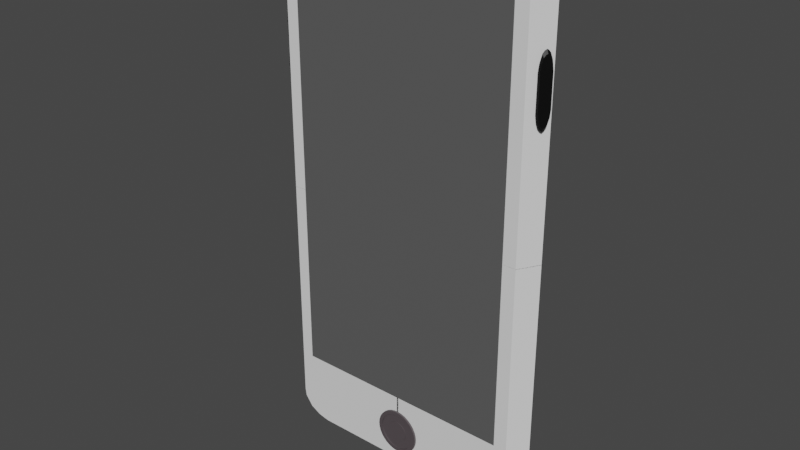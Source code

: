 # Source: MOBILEPHONE.blend  (saved by Blender 2.92.15; exported with 4.5.12 LTS)
import bpy
from mathutils import Matrix  # noqa: F401  (used for matrix-valued properties, if any)

bpy.ops.wm.read_factory_settings(use_empty=True)
scene = bpy.context.scene
scene.name = 'Scene'

# ---- collections
col_collection = bpy.data.collections.new('Collection'); scene.collection.children.link(col_collection)

# ---- materials (node trees are filled in below, after node groups)
mat_material_002 = bpy.data.materials.new('Material.002')
mat_material_002.use_transparent_shadow = False
mat_material_003 = bpy.data.materials.new('Material.003')
mat_material_003.use_transparent_shadow = False
mat_material_004 = bpy.data.materials.new('Material.004')
mat_material_004.use_transparent_shadow = False
mat_material_005 = bpy.data.materials.new('Material.005')
mat_material_005.use_transparent_shadow = False
mat_material_006 = bpy.data.materials.new('Material.006')
mat_material_006.use_transparent_shadow = False
mat_material_007 = bpy.data.materials.new('Material.007')
mat_material_007.use_transparent_shadow = False
mat_material_008 = bpy.data.materials.new('Material.008')
mat_material_008.use_transparent_shadow = False

# ---- material node trees
mat_material_002.use_nodes = True; mat_material_002.node_tree.nodes.clear()
_N = mat_material_002.node_tree.nodes; _L = mat_material_002.node_tree.links
n0 = _N.new('ShaderNodeBsdfPrincipled'); n0.name = 'Principled BSDF'; n0.location = (10, 300)
n0.distribution = 'GGX'
n0.subsurface_method = 'BURLEY'
n0.inputs[0].default_value = (0.08714, 0.07198, 0.07848, 1.0)
n0.inputs[3].default_value = 1.45
n0.inputs[27].default_value = (0.0, 0.0, 0.0, 1.0)
n0.inputs[28].default_value = 1.0
n1 = _N.new('ShaderNodeOutputMaterial'); n1.name = 'Material Output'; n1.location = (300, 300)
_L.new(n0.outputs[0], n1.inputs[0])
n1.is_active_output = True
mat_material_003.use_nodes = True; mat_material_003.node_tree.nodes.clear()
_N = mat_material_003.node_tree.nodes; _L = mat_material_003.node_tree.links
n0 = _N.new('ShaderNodeBsdfPrincipled'); n0.name = 'Principled BSDF'; n0.location = (10, 300)
n0.distribution = 'GGX'
n0.subsurface_method = 'BURLEY'
n0.inputs[0].default_value = (0.1028, 0.1028, 0.1028, 1.0)
n0.inputs[3].default_value = 1.45
n0.inputs[27].default_value = (0.0, 0.0, 0.0, 1.0)
n0.inputs[28].default_value = 1.0
n1 = _N.new('ShaderNodeOutputMaterial'); n1.name = 'Material Output'; n1.location = (300, 300)
_L.new(n0.outputs[0], n1.inputs[0])
n1.is_active_output = True
mat_material_004.use_nodes = True; mat_material_004.node_tree.nodes.clear()
_N = mat_material_004.node_tree.nodes; _L = mat_material_004.node_tree.links
n0 = _N.new('ShaderNodeBsdfPrincipled'); n0.name = 'Principled BSDF'; n0.location = (10, 300)
n0.distribution = 'GGX'
n0.subsurface_method = 'BURLEY'
n0.inputs[0].default_value = (0.0, 0.0, 0.0, 1.0)
n0.inputs[3].default_value = 1.45
n0.inputs[27].default_value = (0.0, 0.0, 0.0, 1.0)
n0.inputs[28].default_value = 1.0
n1 = _N.new('ShaderNodeOutputMaterial'); n1.name = 'Material Output'; n1.location = (300, 300)
_L.new(n0.outputs[0], n1.inputs[0])
n1.is_active_output = True
mat_material_005.use_nodes = True; mat_material_005.node_tree.nodes.clear()
_N = mat_material_005.node_tree.nodes; _L = mat_material_005.node_tree.links
n0 = _N.new('ShaderNodeBsdfPrincipled'); n0.name = 'Principled BSDF'; n0.location = (10, 300)
n0.distribution = 'GGX'
n0.subsurface_method = 'BURLEY'
n0.inputs[0].default_value = (0.08714, 0.07198, 0.07848, 1.0)
n0.inputs[3].default_value = 1.45
n0.inputs[27].default_value = (0.0, 0.0, 0.0, 1.0)
n0.inputs[28].default_value = 1.0
n1 = _N.new('ShaderNodeOutputMaterial'); n1.name = 'Material Output'; n1.location = (300, 300)
_L.new(n0.outputs[0], n1.inputs[0])
n1.is_active_output = True
mat_material_006.use_nodes = True; mat_material_006.node_tree.nodes.clear()
_N = mat_material_006.node_tree.nodes; _L = mat_material_006.node_tree.links
n0 = _N.new('ShaderNodeBsdfPrincipled'); n0.name = 'Principled BSDF'; n0.location = (10, 300)
n0.distribution = 'GGX'
n0.subsurface_method = 'BURLEY'
n0.inputs[0].default_value = (0.0, 0.0, 0.0, 1.0)
n0.inputs[3].default_value = 1.45
n0.inputs[27].default_value = (0.0, 0.0, 0.0, 1.0)
n0.inputs[28].default_value = 1.0
n1 = _N.new('ShaderNodeOutputMaterial'); n1.name = 'Material Output'; n1.location = (300, 300)
_L.new(n0.outputs[0], n1.inputs[0])
n1.is_active_output = True
mat_material_007.use_nodes = True; mat_material_007.node_tree.nodes.clear()
_N = mat_material_007.node_tree.nodes; _L = mat_material_007.node_tree.links
n0 = _N.new('ShaderNodeBsdfPrincipled'); n0.name = 'Principled BSDF'; n0.location = (10, 300)
n0.distribution = 'GGX'
n0.subsurface_method = 'BURLEY'
n0.inputs[0].default_value = (0.0, 0.0, 0.0, 1.0)
n0.inputs[3].default_value = 1.45
n0.inputs[27].default_value = (0.0, 0.0, 0.0, 1.0)
n0.inputs[28].default_value = 1.0
n1 = _N.new('ShaderNodeOutputMaterial'); n1.name = 'Material Output'; n1.location = (300, 300)
_L.new(n0.outputs[0], n1.inputs[0])
n1.is_active_output = True
mat_material_008.use_nodes = True; mat_material_008.node_tree.nodes.clear()
_N = mat_material_008.node_tree.nodes; _L = mat_material_008.node_tree.links
n0 = _N.new('ShaderNodeBsdfPrincipled'); n0.name = 'Principled BSDF'; n0.location = (10, 300)
n0.distribution = 'GGX'
n0.subsurface_method = 'BURLEY'
n0.inputs[0].default_value = (0.0, 0.0, 0.0, 1.0)
n0.inputs[3].default_value = 1.45
n0.inputs[27].default_value = (0.0, 0.0, 0.0, 1.0)
n0.inputs[28].default_value = 1.0
n1 = _N.new('ShaderNodeOutputMaterial'); n1.name = 'Material Output'; n1.location = (300, 300)
_L.new(n0.outputs[0], n1.inputs[0])
n1.is_active_output = True

# ---- world
world_world = bpy.data.worlds.new('World'); scene.world = world_world
world_world.use_nodes = True; world_world.node_tree.nodes.clear()
_N = world_world.node_tree.nodes; _L = world_world.node_tree.links
n0 = _N.new('ShaderNodeOutputWorld'); n0.name = 'World Output'; n0.location = (300, 300)
n1 = _N.new('ShaderNodeBackground'); n1.name = 'Background'; n1.location = (10, 300)
n1.inputs[0].default_value = (0.05088, 0.05088, 0.05088, 1.0)
_L.new(n1.outputs[0], n0.inputs[0])
n0.is_active_output = True
world_world.color = (0.05088, 0.05088, 0.05088)
world_world.use_sun_shadow = False
world_world.sun_shadow_jitter_overblur = 0.0

# ---- meshes
me_plane = bpy.data.meshes.new('Plane')
me_plane.from_pydata([(-0.8874, 2.372, -0.1807), (-1.219, 2.077, -0.1806), (-1.002, 2.348, -0.1807), (-1.12, 2.285, -0.1806), (-1.206, 2.168, -0.1806), (-1.219, -0.2045, -0.1801), (0.01377, 2.067, 6.54e-05), (0.01377, -0.2143, 0.0005727), (-0.05308, -0.1474, 0.0005579), (-0.05308, 2.067, 6.544e-05), (-0.05308, 2.295, 1.478e-05), (-0.842, 2.295, 1.473e-05), (-0.9409, 2.275, 3.037e-05), (-1.037, 2.224, 4.411e-05), (-1.104, 2.132, 5.472e-05), (-1.114, 2.063, 6.639e-05), (-1.114, -0.1474, 0.0005578), (0.8874, 2.372, -0.1807), (1.219, 2.077, -0.1806), (1.002, 2.348, -0.1807), (1.12, 2.285, -0.1806), (1.206, 2.168, -0.1806), (1.219, -0.2045, -0.1801), (0.0, 2.372, -0.1807), (-0.01377, 2.067, 6.54e-05), (-0.01377, -0.2143, 0.0005727), (0.05308, -0.1474, 0.0005579), (0.05308, 2.067, 6.544e-05), (0.05308, 2.295, 1.478e-05), (0.842, 2.295, 1.473e-05), (0.9409, 2.275, 3.037e-05), (1.037, 2.224, 4.411e-05), (1.104, 2.132, 5.472e-05), (1.114, 2.063, 6.639e-05), (1.114, -0.1474, 0.0005578), (-0.8874, -2.372, -0.1807), (-1.219, -2.077, -0.1806), (-1.002, -2.348, -0.1807), (-1.12, -2.285, -0.1806), (-1.206, -2.168, -0.1806), (-1.219, 0.2045, -0.1801), (0.01377, -2.067, 6.54e-05), (0.01377, 0.2143, 0.0005727), (-0.05308, 0.1474, 0.0005579), (-0.05308, -2.067, 6.544e-05), (-0.05308, -2.295, 1.478e-05), (-0.842, -2.295, 1.473e-05), (-0.9409, -2.275, 3.037e-05), (-1.037, -2.224, 4.411e-05), (-1.104, -2.132, 5.472e-05), (-1.114, -2.063, 6.639e-05), (-1.114, 0.1474, 0.0005578), (0.8874, -2.372, -0.1807), (1.219, -2.077, -0.1806), (1.002, -2.348, -0.1807), (1.12, -2.285, -0.1806), (1.206, -2.168, -0.1806), (1.219, 0.2045, -0.1801), (0.0, -2.372, -0.1807), (-0.01377, -2.067, 6.54e-05), (-0.01377, 0.2143, 0.0005727), (0.05308, 0.1474, 0.0005579), (0.05308, -2.067, 6.544e-05), (0.05308, -2.295, 1.478e-05), (0.842, -2.295, 1.473e-05), (0.9409, -2.275, 3.037e-05), (1.037, -2.224, 4.411e-05), (1.104, -2.132, 5.472e-05), (1.114, -2.063, 6.639e-05), (1.114, 0.1474, 0.0005578)], [], [(8, 9, 10, 11, 12, 13, 14, 15, 16), (7, 6, 9, 8), (10, 28, 23), (23, 0, 11, 10), (0, 2, 12, 11), (2, 3, 13, 12), (3, 4, 14, 13), (4, 1, 15, 14), (1, 5, 16, 15), (26, 34, 33, 32, 31, 30, 29, 28, 27), (25, 26, 27, 24), (10, 9, 27, 28), (23, 28, 29, 17), (17, 29, 30, 19), (19, 30, 31, 20), (20, 31, 32, 21), (21, 32, 33, 18), (18, 33, 34, 22), (43, 51, 50, 49, 48, 47, 46, 45, 44), (42, 43, 44, 41), (45, 58, 63), (58, 45, 46, 35), (35, 46, 47, 37), (37, 47, 48, 38), (38, 48, 49, 39), (39, 49, 50, 36), (36, 50, 51, 40), (61, 62, 63, 64, 65, 66, 67, 68, 69), (60, 59, 62, 61), (45, 63, 62, 44), (58, 52, 64, 63), (52, 54, 65, 64), (54, 55, 66, 65), (55, 56, 67, 66), (56, 53, 68, 67), (53, 57, 69, 68), (23, 17, 19, 20, 21, 18, 22, 57, 53, 56, 55, 54, 52, 58, 35, 37, 38, 39, 36, 40, 5, 1, 4, 3, 2, 0)])
_uv = me_plane.uv_layers.new(name='UVMap')
_uv.uv.foreach_set('vector', [0.4853, 0.481, 0.485, 0.9316, 0.4852, 0.9821, 0.1276, 0.753, 0.04836, 0.2753, 0.02294, 0.1327, 0.02013, 0.2922, 0.02262, 0.6477, 0.02873, 0.4811, 0.5142, 0.4682, 0.5142, 0.9392, 0.485, 0.9316, 0.4853, 0.481, 0.4852, 0.9821, 0.4852, 0.9821, 0.5142, 1.0, 0.5142, 1.0, 0.1429, 1.0, 0.1276, 0.753, 0.4852, 0.9821, 0.1429, 1.0, 0.0, 0.0, 0.04836, 0.2753, 0.1276, 0.753, 0.0, 0.0, 0.0, 0.0, 0.02294, 0.1327, 0.04836, 0.2753, 0.0, 0.0, 0.0, 0.0, 0.02013, 0.2922, 0.02294, 0.1327, 0.0, 0.0, 0.0, 0.9392, 0.02262, 0.6477, 0.02013, 0.2922, 0.0, 0.9392, 0.0, 0.4682, 0.02873, 0.4811, 0.02262, 0.6477, 0.4853, 0.481, 0.02873, 0.4811, 0.02262, 0.6477, 0.02013, 0.2922, 0.02294, 0.1327, 0.04836, 0.2753, 0.1276, 0.753, 0.4852, 0.9821, 0.485, 0.9316, 0.5142, 0.4682, 0.4853, 0.481, 0.485, 0.9316, 0.5142, 0.9392, 0.4852, 0.9821, 0.485, 0.9316, 0.485, 0.9316, 0.4852, 0.9821, 0.5142, 1.0, 0.4852, 0.9821, 0.1276, 0.753, 0.1429, 1.0, 0.1429, 1.0, 0.1276, 0.753, 0.04836, 0.2753, 0.0, 0.0, 0.0, 0.0, 0.04836, 0.2753, 0.02294, 0.1327, 0.0, 0.0, 0.0, 0.0, 0.02294, 0.1327, 0.02013, 0.2922, 0.0, 0.0, 0.0, 0.0, 0.02013, 0.2922, 0.02262, 0.6477, 0.0, 0.9392, 0.0, 0.9392, 0.02262, 0.6477, 0.02873, 0.4811, 0.0, 0.4682, 0.4853, 0.481, 0.02873, 0.4811, 0.02262, 0.6477, 0.02013, 0.2922, 0.02294, 0.1327, 0.04836, 0.2753, 0.1276, 0.753, 0.4852, 0.9821, 0.485, 0.9316, 0.5142, 0.4682, 0.4853, 0.481, 0.485, 0.9316, 0.5142, 0.9392, 0.4852, 0.9821, 0.5142, 1.0, 0.4852, 0.9821, 0.5142, 1.0, 0.4852, 0.9821, 0.1276, 0.753, 0.1429, 1.0, 0.1429, 1.0, 0.1276, 0.753, 0.04836, 0.2753, 0.0, 0.0, 0.0, 0.0, 0.04836, 0.2753, 0.02294, 0.1327, 0.0, 0.0, 0.0, 0.0, 0.02294, 0.1327, 0.02013, 0.2922, 0.0, 0.0, 0.0, 0.0, 0.02013, 0.2922, 0.02262, 0.6477, 0.0, 0.9392, 0.0, 0.9392, 0.02262, 0.6477, 0.02873, 0.4811, 0.0, 0.4682, 0.4853, 0.481, 0.485, 0.9316, 0.4852, 0.9821, 0.1276, 0.753, 0.04836, 0.2753, 0.02294, 0.1327, 0.02013, 0.2922, 0.02262, 0.6477, 0.02873, 0.4811, 0.5142, 0.4682, 0.5142, 0.9392, 0.485, 0.9316, 0.4853, 0.481, 0.4852, 0.9821, 0.4852, 0.9821, 0.485, 0.9316, 0.485, 0.9316, 0.5142, 1.0, 0.1429, 1.0, 0.1276, 0.753, 0.4852, 0.9821, 0.1429, 1.0, 0.0, 0.0, 0.04836, 0.2753, 0.1276, 0.753, 0.0, 0.0, 0.0, 0.0, 0.02294, 0.1327, 0.04836, 0.2753, 0.0, 0.0, 0.0, 0.0, 0.02013, 0.2922, 0.02294, 0.1327, 0.0, 0.0, 0.0, 0.9392, 0.02262, 0.6477, 0.02013, 0.2922, 0.0, 0.9392, 0.0, 0.4682, 0.02873, 0.4811, 0.02262, 0.6477, 0.5142, 1.0, 0.1429, 1.0, 0.0, 0.0, 0.0, 0.0, 0.0, 0.0, 0.0, 0.9392, 0.0, 0.4682, 0.0, 0.4682, 0.0, 0.9392, 0.0, 0.0, 0.0, 0.0, 0.0, 0.0, 0.1429, 1.0, 0.5142, 1.0, 0.1429, 1.0, 0.0, 0.0, 0.0, 0.0, 0.0, 0.0, 0.0, 0.9392, 0.0, 0.4682, 0.0, 0.4682, 0.0, 0.9392, 0.0, 0.0, 0.0, 0.0, 0.0, 0.0, 0.1429, 1.0])
me_plane.use_remesh_fix_poles = True
me_plane.use_remesh_preserve_attributes = False
me_plane.use_mirror_vertex_groups = False
me_plane.update()
me_plane_002 = bpy.data.meshes.new('Plane.002')
me_plane_002.from_pydata([(0.5295, -0.8468, 0.06458), (0.3633, -0.9326, 0.006054), (0.1835, -0.9824, -0.05419), (-0.002863, -0.9943, -0.1138), (-0.1886, -0.968, -0.1706), (-0.3667, -0.9043, -0.2223), (-0.5302, -0.8058, -0.2669), (-0.6729, -0.6762, -0.3028), (-0.7892, -0.5205, -0.3285), (-0.8747, -0.3447, -0.3431), (-0.9262, -0.1556, -0.3459), (-0.9415, 0.03963, -0.337), (-0.9203, 0.2334, -0.3166), (-0.8632, 0.4184, -0.2855), (-0.7724, 0.5873, -0.2449), (-0.6516, 0.7339, -0.1965), (-0.5052, 0.8523, -0.1419), (-0.3389, 0.938, -0.08337), (-0.1591, 0.9878, -0.02312), (0.02726, 0.9998, 0.03653), (0.213, 0.9734, 0.09329), (0.3911, 0.9098, 0.145), (0.5546, 0.8112, 0.1896), (0.6972, 0.6817, 0.2255), (0.8136, 0.526, 0.2512), (0.8991, 0.3502, 0.2657), (0.9506, 0.1611, 0.2686), (0.9659, -0.03417, 0.2597), (0.9447, -0.228, 0.2393), (0.8876, -0.4129, 0.2082), (0.7968, -0.5819, 0.1676), (0.6759, -0.7284, 0.1191), (0.3028, -0.7714, -0.001649), (0.4404, -0.7004, 0.04679), (0.154, -0.8126, -0.05151), (-0.0002676, -0.8225, -0.1009), (-0.154, -0.8007, -0.1479), (-0.3014, -0.748, -0.1907), (-0.4367, -0.6665, -0.2276), (-0.5548, -0.5592, -0.2573), (-0.6511, -0.4304, -0.2786), (-0.7219, -0.2849, -0.2906), (-0.7645, -0.1283, -0.293), (-0.7772, 0.03328, -0.2856), (-0.7596, 0.1937, -0.2687), (-0.7124, 0.3468, -0.243), (-0.6373, 0.4866, -0.2094), (-0.5372, 0.6079, -0.1693), (-0.416, 0.7059, -0.1241), (-0.2784, 0.7769, -0.07566), (-0.1296, 0.8181, -0.0258), (0.02466, 0.828, 0.02358), (0.1784, 0.8062, 0.07056), (0.3258, 0.7535, 0.1133), (0.4611, 0.6719, 0.1503), (0.5792, 0.5647, 0.18), (0.6755, 0.4358, 0.2012), (0.7463, 0.2903, 0.2133), (0.7889, 0.1338, 0.2157), (0.8016, -0.02781, 0.2083), (0.784, -0.1882, 0.1914), (0.7368, -0.3413, 0.1657), (0.6617, -0.4812, 0.1321), (0.5616, -0.6024, 0.09195), (0.2773, -0.7771, 0.07898), (0.415, -0.7061, 0.1274), (0.1285, -0.8183, 0.02912), (-0.02571, -0.8282, -0.02025), (-0.1795, -0.8064, -0.06723), (-0.3269, -0.7537, -0.11), (-0.4622, -0.6722, -0.147), (-0.5803, -0.5649, -0.1766), (-0.6766, -0.4361, -0.1979), (-0.7473, -0.2906, -0.21), (-0.7899, -0.134, -0.2124), (-0.8027, 0.02758, -0.205), (-0.7851, 0.188, -0.1881), (-0.7378, 0.3411, -0.1624), (-0.6627, 0.4809, -0.1288), (-0.5626, 0.6022, -0.08863), (-0.4415, 0.7002, -0.04347), (-0.3038, 0.7712, 0.004971), (-0.155, 0.8124, 0.05484), (-0.00078, 0.8223, 0.1042), (0.153, 0.8005, 0.1512), (0.3004, 0.7478, 0.194), (0.4357, 0.6663, 0.2309), (0.5538, 0.559, 0.2606), (0.6501, 0.4301, 0.2819), (0.7209, 0.2846, 0.2939), (0.7634, 0.1281, 0.2963), (0.7762, -0.03351, 0.2889), (0.7586, -0.1939, 0.272), (0.7113, -0.347, 0.2463), (0.6362, -0.4869, 0.2127), (0.5361, -0.6081, 0.1726), (0.3378, -0.9382, 0.08669), (0.5041, -0.8525, 0.1452), (0.158, -0.9881, 0.02644), (-0.02831, -1.0, -0.03321), (-0.2141, -0.9737, -0.08997), (-0.3921, -0.91, -0.1417), (-0.5556, -0.8115, -0.1863), (-0.6983, -0.6819, -0.2221), (-0.8146, -0.5262, -0.2479), (-0.9002, -0.3504, -0.2624), (-0.9516, -0.1613, -0.2653), (-0.967, 0.03394, -0.2564), (-0.9457, 0.2277, -0.236), (-0.8886, 0.4127, -0.2049), (-0.7979, 0.5817, -0.1643), (-0.677, 0.7282, -0.1158), (-0.5306, 0.8466, -0.06126), (-0.3643, 0.9323, -0.002732), (-0.1845, 0.9821, 0.05751), (0.001815, 0.9941, 0.1172), (0.1876, 0.9677, 0.1739), (0.3657, 0.9041, 0.2256), (0.5291, 0.8056, 0.2702), (0.6718, 0.676, 0.3061), (0.7881, 0.5203, 0.3318), (0.8737, 0.3445, 0.3464), (0.9251, 0.1554, 0.3493), (0.9405, -0.03987, 0.3403), (0.9192, -0.2337, 0.3199), (0.8621, -0.4186, 0.2888), (0.7714, -0.5876, 0.2483), (0.6505, -0.7341, 0.1998), (0.2896, -0.7744, 0.04006), (0.4273, -0.7034, 0.0885), (0.1408, -0.8156, -0.009811), (-0.01343, -0.8255, -0.05918), (-0.1672, -0.8037, -0.1062), (-0.3146, -0.751, -0.1489), (-0.4499, -0.6694, -0.1859), (-0.568, -0.5622, -0.2156), (-0.6643, -0.4333, -0.2368), (-0.7351, -0.2878, -0.2489), (-0.7776, -0.1313, -0.2513), (-0.7904, 0.03033, -0.2439), (-0.7728, 0.1907, -0.227), (-0.7255, 0.3438, -0.2013), (-0.6504, 0.4837, -0.1677), (-0.5504, 0.6049, -0.1276), (-0.4292, 0.7029, -0.0824), (-0.2915, 0.7739, -0.03396), (-0.1427, 0.8152, 0.01591), (0.0115, 0.8251, 0.06528), (0.1653, 0.8032, 0.1123), (0.3127, 0.7505, 0.155), (0.448, 0.669, 0.192), (0.5661, 0.5617, 0.2217), (0.6623, 0.4329, 0.2429), (0.7331, 0.2874, 0.255), (0.7757, 0.1308, 0.2574), (0.7885, -0.03076, 0.25), (0.7709, -0.1912, 0.2331), (0.7236, -0.3443, 0.2074), (0.6485, -0.4841, 0.1738), (0.5484, -0.6054, 0.1337), (0.1915, -0.513, 0.02756), (0.2827, -0.466, 0.05965), (0.09295, -0.5403, -0.005469), (-0.009219, -0.5469, -0.03817), (-0.1111, -0.5324, -0.06929), (-0.2087, -0.4975, -0.09763), (-0.2983, -0.4435, -0.1221), (-0.3765, -0.3724, -0.1418), (-0.4403, -0.2871, -0.1559), (-0.4872, -0.1907, -0.1638), (-0.5154, -0.08702, -0.1654), (-0.5239, 0.02002, -0.1605), (-0.5122, 0.1263, -0.1493), (-0.4809, 0.2277, -0.1323), (-0.4312, 0.3203, -0.1101), (-0.3649, 0.4006, -0.08347), (-0.2846, 0.4655, -0.05355), (-0.1934, 0.5126, -0.02146), (-0.09488, 0.5399, 0.01157), (0.007295, 0.5464, 0.04427), (0.1091, 0.532, 0.07539), (0.2068, 0.4971, 0.1037), (0.2964, 0.4431, 0.1282), (0.3746, 0.372, 0.1479), (0.4384, 0.2867, 0.162), (0.4853, 0.1903, 0.1699), (0.5135, 0.08659, 0.1715), (0.5219, -0.02045, 0.1666), (0.5103, -0.1267, 0.1554), (0.479, -0.2281, 0.1384), (0.4292, -0.3207, 0.1162), (0.3629, -0.4011, 0.08956), (0.1628, -0.4364, 0.0239), (0.07893, -0.4597, -0.004198), (-0.007986, -0.4653, -0.03202), (-0.09464, -0.453, -0.05849), (-0.1777, -0.4233, -0.0826), (-0.2539, -0.3773, -0.1034), (-0.3205, -0.3169, -0.1201), (-0.3747, -0.2443, -0.1321), (-0.4146, -0.1623, -0.1389), (-0.4386, -0.07406, -0.1403), (-0.4458, 0.017, -0.1361), (-0.4359, 0.1074, -0.1266), (-0.4093, 0.1937, -0.1121), (-0.3669, 0.2725, -0.09317), (-0.3105, 0.3408, -0.07055), (-0.2423, 0.396, -0.0451), (-0.1647, 0.436, -0.0178), (-0.08086, 0.4593, 0.01029), (0.006063, 0.4648, 0.03812), (0.09271, 0.4525, 0.06459), (0.1758, 0.4228, 0.0887), (0.252, 0.3769, 0.1095), (0.3186, 0.3165, 0.1262), (0.3728, 0.2438, 0.1382), (0.4127, 0.1618, 0.145), (0.4367, 0.07363, 0.1464), (0.4439, -0.01743, 0.1422), (0.434, -0.1078, 0.1327), (0.4073, -0.1941, 0.1182), (0.365, -0.2729, 0.09927), (0.3086, -0.3412, 0.07665), (0.2403, -0.3965, 0.0512), (0.08488, -0.4584, -0.02304), (0.1687, -0.4351, 0.005064), (0.2463, -0.3951, 0.03236), (-0.002042, -0.4639, -0.05086), (-0.08869, -0.4516, -0.07733), (-0.1717, -0.4219, -0.1014), (-0.248, -0.376, -0.1223), (-0.3145, -0.3156, -0.139), (-0.3688, -0.2429, -0.151), (-0.4087, -0.1609, -0.1578), (-0.4327, -0.07273, -0.1591), (-0.4399, 0.01833, -0.1549), (-0.4299, 0.1087, -0.1454), (-0.4033, 0.195, -0.1309), (-0.361, 0.2738, -0.112), (-0.3046, 0.3421, -0.08939), (-0.2363, 0.3974, -0.06394), (-0.1588, 0.4374, -0.03664), (-0.07491, 0.4606, -0.008544), (0.01201, 0.4662, 0.01928), (0.09866, 0.4539, 0.04575), (0.1817, 0.4242, 0.06986), (0.258, 0.3782, 0.09068), (0.3245, 0.3178, 0.1074), (0.3788, 0.2452, 0.1194), (0.4187, 0.1632, 0.1262), (0.4427, 0.07496, 0.1275), (0.4498, -0.0161, 0.1234), (0.4399, -0.1065, 0.1138), (0.4133, -0.1928, 0.09935), (0.371, -0.2716, 0.08043), (0.3146, -0.3399, 0.05781)], [], [(32, 34, 130, 128), (33, 0, 1, 32), (32, 1, 2, 34), (34, 2, 3, 35), (35, 3, 4, 36), (36, 4, 5, 37), (37, 5, 6, 38), (38, 6, 7, 39), (39, 7, 8, 40), (40, 8, 9, 41), (41, 9, 10, 42), (42, 10, 11, 43), (43, 11, 12, 44), (44, 12, 13, 45), (45, 13, 14, 46), (46, 14, 15, 47), (47, 15, 16, 48), (48, 16, 17, 49), (49, 17, 18, 50), (50, 18, 19, 51), (51, 19, 20, 52), (52, 20, 21, 53), (53, 21, 22, 54), (54, 22, 23, 55), (55, 23, 24, 56), (56, 24, 25, 57), (57, 25, 26, 58), (58, 26, 27, 59), (59, 27, 28, 60), (60, 28, 29, 61), (61, 29, 30, 62), (62, 30, 31, 63), (63, 31, 0, 33), (64, 65, 95, 94, 93, 92, 91, 90, 89, 88, 87, 86, 85, 84, 83, 82, 81, 80, 79, 78, 77, 76, 75, 74, 73, 72, 71, 70, 69, 68, 67, 66), (65, 64, 96, 97), (64, 66, 98, 96), (66, 67, 99, 98), (67, 68, 100, 99), (68, 69, 101, 100), (69, 70, 102, 101), (70, 71, 103, 102), (71, 72, 104, 103), (72, 73, 105, 104), (73, 74, 106, 105), (74, 75, 107, 106), (75, 76, 108, 107), (76, 77, 109, 108), (77, 78, 110, 109), (78, 79, 111, 110), (79, 80, 112, 111), (80, 81, 113, 112), (81, 82, 114, 113), (82, 83, 115, 114), (83, 84, 116, 115), (84, 85, 117, 116), (85, 86, 118, 117), (86, 87, 119, 118), (87, 88, 120, 119), (88, 89, 121, 120), (89, 90, 122, 121), (90, 91, 123, 122), (91, 92, 124, 123), (92, 93, 125, 124), (93, 94, 126, 125), (94, 95, 127, 126), (95, 65, 97, 127), (10, 9, 105, 106), (24, 23, 119, 120), (11, 10, 106, 107), (25, 24, 120, 121), (12, 11, 107, 108), (26, 25, 121, 122), (13, 12, 108, 109), (27, 26, 122, 123), (14, 13, 109, 110), (1, 0, 97, 96), (28, 27, 123, 124), (15, 14, 110, 111), (2, 1, 96, 98), (29, 28, 124, 125), (16, 15, 111, 112), (3, 2, 98, 99), (30, 29, 125, 126), (17, 16, 112, 113), (4, 3, 99, 100), (31, 30, 126, 127), (18, 17, 113, 114), (5, 4, 100, 101), (0, 31, 127, 97), (19, 18, 114, 115), (6, 5, 101, 102), (20, 19, 115, 116), (7, 6, 102, 103), (21, 20, 116, 117), (8, 7, 103, 104), (22, 21, 117, 118), (9, 8, 104, 105), (23, 22, 118, 119), (146, 147, 179, 178), (60, 61, 157, 156), (47, 48, 144, 143), (34, 35, 131, 130), (61, 62, 158, 157), (48, 49, 145, 144), (35, 36, 132, 131), (62, 63, 159, 158), (49, 50, 146, 145), (36, 37, 133, 132), (63, 33, 129, 159), (50, 51, 147, 146), (37, 38, 134, 133), (51, 52, 148, 147), (38, 39, 135, 134), (52, 53, 149, 148), (39, 40, 136, 135), (53, 54, 150, 149), (40, 41, 137, 136), (54, 55, 151, 150), (41, 42, 138, 137), (55, 56, 152, 151), (42, 43, 139, 138), (56, 57, 153, 152), (43, 44, 140, 139), (57, 58, 154, 153), (44, 45, 141, 140), (58, 59, 155, 154), (45, 46, 142, 141), (33, 32, 128, 129), (59, 60, 156, 155), (46, 47, 143, 142), (215, 216, 249, 248), (133, 134, 166, 165), (147, 148, 180, 179), (134, 135, 167, 166), (148, 149, 181, 180), (135, 136, 168, 167), (149, 150, 182, 181), (136, 137, 169, 168), (150, 151, 183, 182), (137, 138, 170, 169), (151, 152, 184, 183), (138, 139, 171, 170), (152, 153, 185, 184), (139, 140, 172, 171), (153, 154, 186, 185), (140, 141, 173, 172), (154, 155, 187, 186), (141, 142, 174, 173), (129, 128, 160, 161), (155, 156, 188, 187), (142, 143, 175, 174), (128, 130, 162, 160), (156, 157, 189, 188), (143, 144, 176, 175), (130, 131, 163, 162), (157, 158, 190, 189), (144, 145, 177, 176), (131, 132, 164, 163), (158, 159, 191, 190), (145, 146, 178, 177), (132, 133, 165, 164), (159, 129, 161, 191), (160, 162, 193, 192), (162, 163, 194, 193), (163, 164, 195, 194), (164, 165, 196, 195), (165, 166, 197, 196), (166, 167, 198, 197), (167, 168, 199, 198), (168, 169, 200, 199), (169, 170, 201, 200), (170, 171, 202, 201), (171, 172, 203, 202), (172, 173, 204, 203), (173, 174, 205, 204), (174, 175, 206, 205), (175, 176, 207, 206), (176, 177, 208, 207), (177, 178, 209, 208), (178, 179, 210, 209), (179, 180, 211, 210), (180, 181, 212, 211), (181, 182, 213, 212), (182, 183, 214, 213), (183, 184, 215, 214), (184, 185, 216, 215), (185, 186, 217, 216), (186, 187, 218, 217), (187, 188, 219, 218), (188, 189, 220, 219), (189, 190, 221, 220), (190, 191, 222, 221), (191, 161, 223, 222), (161, 160, 192, 223), (225, 224, 227, 228, 229, 230, 231, 232, 233, 234, 235, 236, 237, 238, 239, 240, 241, 242, 243, 244, 245, 246, 247, 248, 249, 250, 251, 252, 253, 254, 255, 226), (202, 203, 236, 235), (216, 217, 250, 249), (203, 204, 237, 236), (217, 218, 251, 250), (204, 205, 238, 237), (192, 193, 224, 225), (218, 219, 252, 251), (205, 206, 239, 238), (223, 192, 225, 226), (219, 220, 253, 252), (206, 207, 240, 239), (193, 194, 227, 224), (220, 221, 254, 253), (207, 208, 241, 240), (194, 195, 228, 227), (221, 222, 255, 254), (208, 209, 242, 241), (195, 196, 229, 228), (222, 223, 226, 255), (209, 210, 243, 242), (196, 197, 230, 229), (210, 211, 244, 243), (197, 198, 231, 230), (211, 212, 245, 244), (198, 199, 232, 231), (212, 213, 246, 245), (199, 200, 233, 232), (213, 214, 247, 246), (200, 201, 234, 233), (214, 215, 248, 247), (201, 202, 235, 234)])
_uv = me_plane_002.uv_layers.new(name='UVMap')
_uv.uv.foreach_set('vector', [0.0, 0.0, 0.0, 0.0, 0.0, 0.0, 0.0, 0.0, 0.0, 0.0, 0.0, 0.0, 0.0, 0.0, 0.0, 0.0, 0.0, 0.0, 0.0, 0.0, 0.0, 0.0, 0.0, 0.0, 0.0, 0.0, 0.0, 0.0, 0.0, 0.0, 0.0, 0.0, 0.0, 0.0, 0.0, 0.0, 0.0, 0.0, 0.0, 0.0, 0.0, 0.0, 0.0, 0.0, 0.0, 0.0, 0.0, 0.0, 0.0, 0.0, 0.0, 0.0, 0.0, 0.0, 0.0, 0.0, 0.0, 0.0, 0.0, 0.0, 0.0, 0.0, 0.0, 0.0, 0.0, 0.0, 0.0, 0.0, 0.0, 0.0, 0.0, 0.0, 0.0, 0.0, 0.0, 0.0, 0.0, 0.0, 0.0, 0.0, 0.0, 0.0, 0.0, 0.0, 0.0, 0.0, 0.0, 0.0, 0.0, 0.0, 0.0, 0.0, 0.0, 0.0, 0.0, 0.0, 0.0, 0.0, 0.0, 0.0, 0.0, 0.0, 0.0, 0.0, 0.0, 0.0, 0.0, 0.0, 0.0, 0.0, 0.0, 0.0, 0.0, 0.0, 0.0, 0.0, 0.0, 0.0, 0.0, 0.0, 0.0, 0.0, 0.0, 0.0, 0.0, 0.0, 0.0, 0.0, 0.0, 0.0, 0.0, 0.0, 0.0, 0.0, 0.0, 0.0, 0.0, 0.0, 0.0, 0.0, 0.0, 0.0, 0.0, 0.0, 0.0, 0.0, 0.0, 0.0, 0.0, 0.0, 0.0, 0.0, 0.0, 0.0, 0.0, 0.0, 0.0, 0.0, 0.0, 0.0, 0.0, 0.0, 0.0, 0.0, 0.0, 0.0, 0.0, 0.0, 0.0, 0.0, 0.0, 0.0, 0.0, 0.0, 0.0, 0.0, 0.0, 0.0, 0.0, 0.0, 0.0, 0.0, 0.0, 0.0, 0.0, 0.0, 0.0, 0.0, 0.0, 0.0, 0.0, 0.0, 0.0, 0.0, 0.0, 0.0, 0.0, 0.0, 0.0, 0.0, 0.0, 0.0, 0.0, 0.0, 0.0, 0.0, 0.0, 0.0, 0.0, 0.0, 0.0, 0.0, 0.0, 0.0, 0.0, 0.0, 0.0, 0.0, 0.0, 0.0, 0.0, 0.0, 0.0, 0.0, 0.0, 0.0, 0.0, 0.0, 0.0, 0.0, 0.0, 0.0, 0.0, 0.0, 0.0, 0.0, 0.0, 0.0, 0.0, 0.0, 0.0, 0.0, 0.0, 0.0, 0.0, 0.0, 0.0, 0.0, 0.0, 0.0, 0.0, 0.0, 0.0, 0.0, 0.0, 0.0, 0.0, 0.0, 0.0, 0.0, 0.0, 0.0, 0.0, 0.0, 0.0, 0.0, 0.0, 0.0, 0.0, 0.0, 0.0, 0.0, 0.0, 0.0, 0.0, 0.0, 0.0, 0.0, 0.0, 0.0, 0.0, 0.0, 0.0, 0.0, 0.0, 0.0, 0.0, 0.0, 0.0, 0.0, 0.0, 0.0, 0.0, 0.0, 0.0, 0.0, 0.0, 0.0, 0.0, 0.0, 0.0, 0.0, 0.0, 0.0, 0.0, 0.0, 0.0, 0.0, 0.0, 0.0, 0.0, 0.0, 0.0, 0.0, 0.0, 0.0, 0.0, 0.0, 0.0, 0.0, 0.0, 0.0, 0.0, 0.0, 0.0, 0.0, 0.0, 0.0, 0.0, 0.0, 0.0, 0.0, 0.0, 0.0, 0.0, 0.0, 0.0, 0.0, 0.0, 0.0, 0.0, 0.0, 0.0, 0.0, 0.0, 0.0, 0.0, 0.0, 0.0, 0.0, 0.0, 0.0, 0.0, 0.0, 0.0, 0.0, 0.0, 0.0, 0.0, 0.0, 0.0, 0.0, 0.0, 0.0, 0.0, 0.0, 0.0, 0.0, 0.0, 0.0, 0.0, 0.0, 0.0, 0.0, 0.0, 0.0, 0.0, 0.0, 0.0, 0.0, 0.0, 0.0, 0.0, 0.0, 0.0, 0.0, 0.0, 0.0, 0.0, 0.0, 0.0, 0.0, 0.0, 0.0, 0.0, 0.0, 0.0, 0.0, 0.0, 0.0, 0.0, 0.0, 0.0, 0.0, 0.0, 0.0, 0.0, 0.0, 0.0, 0.0, 0.0, 0.0, 0.0, 0.0, 0.0, 0.0, 0.0, 0.0, 0.0, 0.0, 0.0, 0.0, 0.0, 0.0, 0.0, 0.0, 0.0, 0.0, 0.0, 0.0, 0.0, 0.0, 0.0, 0.0, 0.0, 0.0, 0.0, 0.0, 0.0, 0.0, 0.0, 0.0, 0.0, 0.0, 0.0, 0.0, 0.0, 0.0, 0.0, 0.0, 0.0, 0.0, 0.0, 0.0, 0.0, 0.0, 0.0, 0.0, 0.0, 0.0, 0.0, 0.0, 0.0, 0.0, 0.0, 0.0, 0.0, 0.0, 0.0, 0.0, 0.0, 0.0, 0.0, 0.0, 0.0, 0.0, 0.0, 0.0, 0.0, 0.0, 0.0, 0.0, 0.0, 0.0, 0.0, 0.0, 0.0, 0.0, 0.0, 0.0, 0.0, 0.0, 0.0, 0.0, 0.0, 0.0, 0.0, 0.0, 0.0, 0.0, 0.0, 0.0, 0.0, 0.0, 0.0, 0.0, 0.0, 0.0, 0.0, 0.0, 0.0, 0.0, 0.0, 0.0, 0.0, 0.0, 0.0, 0.0, 0.0, 0.0, 0.0, 0.0, 0.0, 0.0, 0.0, 0.0, 0.0, 0.0, 0.0, 0.0, 0.0, 0.0, 0.0, 0.0, 0.0, 0.0, 0.0, 0.0, 0.0, 0.0, 0.0, 0.0, 0.0, 0.0, 0.0, 0.0, 0.0, 0.0, 0.0, 0.0, 0.0, 0.0, 0.0, 0.0, 0.0, 0.0, 0.0, 0.0, 0.0, 0.0, 0.0, 0.0, 0.0, 0.0, 0.0, 0.0, 0.0, 0.0, 0.0, 0.0, 0.0, 0.0, 0.0, 0.0, 0.0, 0.0, 0.0, 0.0, 0.0, 0.0, 0.0, 0.0, 0.0, 0.0, 0.0, 0.0, 0.0, 0.0, 0.0, 0.0, 0.0, 0.0, 0.0, 0.0, 0.0, 0.0, 0.0, 0.0, 0.0, 0.0, 0.0, 0.0, 0.0, 0.0, 0.0, 0.0, 0.0, 0.0, 0.0, 0.0, 0.0, 0.0, 0.0, 0.0, 0.0, 0.0, 0.0, 0.0, 0.0, 0.0, 0.0, 0.0, 0.0, 0.0, 0.0, 0.0, 0.0, 0.0, 0.0, 0.0, 0.0, 0.0, 0.0, 0.0, 0.0, 0.0, 0.0, 0.0, 0.0, 0.0, 0.0, 0.0, 0.0, 0.0, 0.0, 0.0, 0.0, 0.0, 0.0, 0.0, 0.0, 0.0, 0.0, 0.0, 0.0, 0.0, 0.0, 0.0, 0.0, 0.0, 0.0, 0.0, 0.0, 0.0, 0.0, 0.0, 0.0, 0.0, 0.0, 0.0, 0.0, 0.0, 0.0, 0.0, 0.0, 0.0, 0.0, 0.0, 0.0, 0.0, 0.0, 0.0, 0.0, 0.0, 0.0, 0.0, 0.0, 0.0, 0.0, 0.0, 0.0, 0.0, 0.0, 0.0, 0.0, 0.0, 0.0, 0.0, 0.0, 0.0, 0.0, 0.0, 0.0, 0.0, 0.0, 0.0, 0.0, 0.0, 0.0, 0.0, 0.0, 0.0, 0.0, 0.0, 0.0, 0.0, 0.0, 0.0, 0.0, 0.0, 0.0, 0.0, 0.0, 0.0, 0.0, 0.0, 0.0, 0.0, 0.0, 0.0, 0.0, 0.0, 0.0, 0.0, 0.0, 0.0, 0.0, 0.0, 0.0, 0.0, 0.0, 0.0, 0.0, 0.0, 0.0, 0.0, 0.0, 0.0, 0.0, 0.0, 0.0, 0.0, 0.0, 0.0, 0.0, 0.0, 0.0, 0.0, 0.0, 0.0, 0.0, 0.0, 0.0, 0.0, 0.0, 0.0, 0.0, 0.0, 0.0, 0.0, 0.0, 0.0, 0.0, 0.0, 0.0, 0.0, 0.0, 0.0, 0.0, 0.0, 0.0, 0.0, 0.0, 0.0, 0.0, 0.0, 0.0, 0.0, 0.0, 0.0, 0.0, 0.0, 0.0, 0.0, 0.0, 0.0, 0.0, 0.0, 0.0, 0.0, 0.0, 0.0, 0.0, 0.0, 0.0, 0.0, 0.0, 0.0, 0.0, 0.0, 0.0, 0.0, 0.0, 0.0, 0.0, 0.0, 0.0, 0.0, 0.0, 0.0, 0.0, 0.0, 0.0, 0.0, 0.0, 0.0, 0.0, 0.0, 0.0, 0.0, 0.0, 0.0, 0.0, 0.0, 0.0, 0.0, 0.0, 0.0, 0.0, 0.0, 0.0, 0.0, 0.0, 0.0, 0.0, 0.0, 0.0, 0.0, 0.0, 0.0, 0.0, 0.0, 0.0, 0.0, 0.0, 0.0, 0.0, 0.0, 0.0, 0.0, 0.0, 0.0, 0.0, 0.0, 0.0, 0.0, 0.0, 0.0, 0.0, 0.0, 0.0, 0.0, 0.0, 0.0, 0.0, 0.0, 0.0, 0.0, 0.0, 0.0, 0.0, 0.0, 0.0, 0.0, 0.0, 0.0, 0.0, 0.0, 0.0, 0.0, 0.0, 0.0, 0.0, 0.0, 0.0, 0.0, 0.0, 0.0, 0.0, 0.0, 0.0, 0.0, 0.0, 0.0, 0.0, 0.0, 0.0, 0.0, 0.0, 0.0, 0.0, 0.0, 0.0, 0.0, 0.0, 0.0, 0.0, 0.0, 0.0, 0.0, 0.0, 0.0, 0.0, 0.0, 0.0, 0.0, 0.0, 0.0, 0.0, 0.0, 0.0, 0.0, 0.0, 0.0, 0.0, 0.0, 0.0, 0.0, 0.0, 0.0, 0.0, 0.0, 0.0, 0.0, 0.0, 0.0, 0.0, 0.0, 0.0, 0.0, 0.0, 0.0, 0.0, 0.0, 0.0, 0.0, 0.0, 0.0, 0.0, 0.0, 0.0, 0.0, 0.0, 0.0, 0.0, 0.0, 0.0, 0.0, 0.0, 0.0, 0.0, 0.0, 0.0, 0.0, 0.0, 0.0, 0.0, 0.0, 0.0, 0.0, 0.0, 0.0, 0.0, 0.0, 0.0, 0.0, 0.0, 0.0, 0.0, 0.0, 0.0, 0.0, 0.0, 0.0, 0.0, 0.0, 0.0, 0.0, 0.0, 0.0, 0.0, 0.0, 0.0, 0.0, 0.0, 0.0, 0.0, 0.0, 0.0, 0.0, 0.0, 0.0, 0.0, 0.0, 0.0, 0.0, 0.0, 0.0, 0.0, 0.0, 0.0, 0.0, 0.0, 0.0, 0.0, 0.0, 0.0, 0.0, 0.0, 0.0, 0.0, 0.0, 0.0, 0.0, 0.0, 0.0, 0.0, 0.0, 0.0, 0.0, 0.0, 0.0, 0.0, 0.0, 0.0, 0.0, 0.0, 0.0, 0.0, 0.0, 0.0, 0.0, 0.0, 0.0, 0.0, 0.0, 0.0, 0.0, 0.0, 0.0, 0.0, 0.0, 0.0, 0.0, 0.0, 0.0, 0.0, 0.0, 0.0, 0.0, 0.0, 0.0, 0.0, 0.0, 0.0, 0.0, 0.0, 0.0, 0.0, 0.0, 0.0, 0.0, 0.0, 0.0, 0.0, 0.0, 0.0, 0.0, 0.0, 0.0, 0.0, 0.0, 0.0, 0.0, 0.0, 0.0, 0.0, 0.0, 0.0, 0.0, 0.0, 0.0, 0.0, 0.0, 0.0, 0.0, 0.0, 0.0, 0.0, 0.0, 0.0, 0.0, 0.0, 0.0, 0.0, 0.0, 0.0, 0.0, 0.0, 0.0, 0.0, 0.0, 0.0, 0.0, 0.0, 0.0, 0.0, 0.0, 0.0, 0.0, 0.0, 0.0, 0.0, 0.0, 0.0, 0.0, 0.0, 0.0, 0.0, 0.0, 0.0, 0.0, 0.0, 0.0, 0.0, 0.0, 0.0, 0.0, 0.0, 0.0, 0.0, 0.0, 0.0, 0.0, 0.0, 0.0, 0.0, 0.0, 0.0, 0.0, 0.0, 0.0, 0.0, 0.0, 0.0, 0.0, 0.0, 0.0, 0.0, 0.0, 0.0, 0.0, 0.0, 0.0, 0.0, 0.0, 0.0, 0.0, 0.0, 0.0, 0.0, 0.0, 0.0, 0.0, 0.0, 0.0, 0.0, 0.0, 0.0, 0.0, 0.0, 0.0, 0.0, 0.0, 0.0, 0.0, 0.0, 0.0, 0.0, 0.0, 0.0, 0.0, 0.0, 0.0, 0.0, 0.0, 0.0, 0.0, 0.0, 0.0, 0.0, 0.0, 0.0, 0.0, 0.0, 0.0, 0.0, 0.0, 0.0, 0.0, 0.0, 0.0, 0.0, 0.0, 0.0, 0.0, 0.0, 0.0, 0.0, 0.0, 0.0, 0.0, 0.0, 0.0, 0.0, 0.0, 0.0, 0.0, 0.0, 0.0, 0.0, 0.0, 0.0, 0.0, 0.0, 0.0, 0.0, 0.0, 0.0, 0.0, 0.0, 0.0, 0.0, 0.0, 0.0, 0.0, 0.0, 0.0, 0.0, 0.0, 0.0, 0.0, 0.0, 0.0, 0.0, 0.0, 0.0, 0.0, 0.0, 0.0, 0.0, 0.0, 0.0, 0.0, 0.0, 0.0, 0.0, 0.0, 0.0, 0.0, 0.0, 0.0, 0.0, 0.0, 0.0, 0.0, 0.0, 0.0, 0.0, 0.0, 0.0, 0.0, 0.0, 0.0, 0.0, 0.0, 0.0, 0.0, 0.0, 0.0, 0.0, 0.0, 0.0, 0.0, 0.0, 0.0, 0.0, 0.0, 0.0, 0.0, 0.0, 0.0, 0.0, 0.0, 0.0, 0.0, 0.0, 0.0, 0.0, 0.0, 0.0, 0.0, 0.0, 0.0, 0.0, 0.0, 0.0, 0.0, 0.0, 0.0, 0.0, 0.0, 0.0, 0.0, 0.0, 0.0, 0.0, 0.0, 0.0, 0.0, 0.0, 0.0, 0.0, 0.0, 0.0, 0.0, 0.0, 0.0, 0.0, 0.0, 0.0, 0.0, 0.0, 0.0, 0.0, 0.0, 0.0, 0.0, 0.0, 0.0, 0.0, 0.0, 0.0, 0.0, 0.0, 0.0, 0.0, 0.0, 0.0, 0.0, 0.0, 0.0, 0.0, 0.0, 0.0, 0.0, 0.0, 0.0, 0.0, 0.0, 0.0, 0.0, 0.0, 0.0, 0.0, 0.0, 0.0, 0.0, 0.0, 0.0, 0.0, 0.0, 0.0, 0.0, 0.0, 0.0, 0.0, 0.0, 0.0, 0.0, 0.0, 0.0, 0.0, 0.0, 0.0, 0.0, 0.0, 0.0, 0.0, 0.0, 0.0, 0.0, 0.0, 0.0, 0.0, 0.0, 0.0, 0.0, 0.0, 0.0, 0.0, 0.0, 0.0, 0.0, 0.0, 0.0, 0.0, 0.0, 0.0, 0.0, 0.0, 0.0, 0.0, 0.0, 0.0, 0.0, 0.0, 0.0, 0.0, 0.0, 0.0, 0.0, 0.0, 0.0, 0.0, 0.0, 0.0, 0.0, 0.0, 0.0, 0.0, 0.0, 0.0, 0.0, 0.0, 0.0, 0.0, 0.0, 0.0, 0.0, 0.0, 0.0, 0.0, 0.0, 0.0, 0.0, 0.0, 0.0, 0.0, 0.0, 0.0, 0.0, 0.0, 0.0, 0.0, 0.0, 0.0, 0.0, 0.0, 0.0, 0.0, 0.0, 0.0, 0.0, 0.0, 0.0, 0.0, 0.0, 0.0, 0.0, 0.0, 0.0, 0.0, 0.0, 0.0, 0.0, 0.0, 0.0, 0.0, 0.0, 0.0, 0.0, 0.0, 0.0, 0.0, 0.0, 0.0, 0.0, 0.0, 0.0, 0.0, 0.0, 0.0, 0.0, 0.0, 0.0, 0.0, 0.0, 0.0, 0.0, 0.0, 0.0, 0.0, 0.0, 0.0, 0.0, 0.0, 0.0, 0.0, 0.0, 0.0, 0.0, 0.0, 0.0, 0.0, 0.0, 0.0, 0.0, 0.0, 0.0, 0.0, 0.0, 0.0, 0.0, 0.0, 0.0, 0.0, 0.0, 0.0, 0.0, 0.0, 0.0, 0.0, 0.0, 0.0, 0.0, 0.0, 0.0, 0.0, 0.0, 0.0, 0.0, 0.0, 0.0, 0.0, 0.0, 0.0, 0.0, 0.0, 0.0, 0.0, 0.0, 0.0, 0.0, 0.0, 0.0, 0.0, 0.0, 0.0, 0.0, 0.0, 0.0, 0.0, 0.0, 0.0, 0.0, 0.0, 0.0, 0.0, 0.0, 0.0, 0.0, 0.0, 0.0, 0.0, 0.0, 0.0, 0.0, 0.0, 0.0, 0.0, 0.0, 0.0, 0.0, 0.0, 0.0, 0.0, 0.0, 0.0, 0.0, 0.0, 0.0, 0.0, 0.0, 0.0, 0.0, 0.0, 0.0, 0.0, 0.0, 0.0, 0.0, 0.0, 0.0, 0.0, 0.0, 0.0, 0.0, 0.0, 0.0, 0.0, 0.0, 0.0, 0.0, 0.0, 0.0, 0.0, 0.0, 0.0, 0.0, 0.0, 0.0, 0.0, 0.0, 0.0, 0.0, 0.0, 0.0, 0.0, 0.0, 0.0, 0.0, 0.0, 0.0, 0.0, 0.0, 0.0, 0.0, 0.0, 0.0, 0.0, 0.0, 0.0, 0.0, 0.0, 0.0, 0.0, 0.0, 0.0, 0.0, 0.0, 0.0, 0.0, 0.0, 0.0, 0.0, 0.0, 0.0, 0.0, 0.0, 0.0, 0.0, 0.0, 0.0, 0.0, 0.0, 0.0, 0.0, 0.0, 0.0, 0.0, 0.0, 0.0, 0.0, 0.0, 0.0, 0.0, 0.0, 0.0, 0.0, 0.0, 0.0, 0.0, 0.0, 0.0, 0.0, 0.0, 0.0, 0.0, 0.0, 0.0, 0.0, 0.0, 0.0, 0.0, 0.0, 0.0, 0.0, 0.0, 0.0, 0.0, 0.0, 0.0, 0.0, 0.0, 0.0, 0.0, 0.0, 0.0, 0.0, 0.0, 0.0, 0.0, 0.0, 0.0, 0.0, 0.0, 0.0, 0.0, 0.0, 0.0, 0.0, 0.0, 0.0, 0.0, 0.0, 0.0, 0.0, 0.0, 0.0, 0.0, 0.0, 0.0, 0.0, 0.0, 0.0, 0.0, 0.0, 0.0, 0.0, 0.0, 0.0, 0.0, 0.0, 0.0, 0.0, 0.0, 0.0, 0.0, 0.0, 0.0, 0.0, 0.0, 0.0, 0.0, 0.0, 0.0, 0.0, 0.0, 0.0, 0.0, 0.0, 0.0, 0.0, 0.0, 0.0, 0.0, 0.0, 0.0, 0.0, 0.0, 0.0, 0.0, 0.0, 0.0, 0.0, 0.0, 0.0, 0.0, 0.0, 0.0, 0.0, 0.0, 0.0, 0.0, 0.0, 0.0, 0.0, 0.0, 0.0, 0.0, 0.0, 0.0, 0.0, 0.0, 0.0, 0.0, 0.0, 0.0, 0.0, 0.0, 0.0, 0.0, 0.0, 0.0, 0.0, 0.0, 0.0, 0.0, 0.0, 0.0, 0.0, 0.0, 0.0, 0.0, 0.0, 0.0, 0.0, 0.0, 0.0, 0.0, 0.0, 0.0, 0.0, 0.0, 0.0, 0.0, 0.0, 0.0, 0.0, 0.0, 0.0, 0.0, 0.0, 0.0, 0.0, 0.0, 0.0, 0.0, 0.0, 0.0, 0.0, 0.0, 0.0, 0.0, 0.0, 0.0, 0.0, 0.0, 0.0, 0.0, 0.0, 0.0, 0.0, 0.0, 0.0, 0.0, 0.0, 0.0, 0.0, 0.0, 0.0, 0.0, 0.0, 0.0, 0.0, 0.0, 0.0, 0.0, 0.0, 0.0, 0.0, 0.0, 0.0, 0.0, 0.0, 0.0, 0.0, 0.0, 0.0, 0.0, 0.0, 0.0, 0.0, 0.0, 0.0, 0.0, 0.0, 0.0, 0.0, 0.0, 0.0, 0.0, 0.0, 0.0, 0.0, 0.0, 0.0, 0.0, 0.0])
me_plane_002.materials.append(mat_material_002)
me_plane_002.use_remesh_fix_poles = True
me_plane_002.use_remesh_preserve_attributes = False
me_plane_002.use_mirror_vertex_groups = False
me_plane_002.update()
me_plane_003 = bpy.data.meshes.new('Plane.003')
me_plane_003.from_pydata([(-1.0, -1.0, 0.0), (1.0, -1.0, 0.0), (-1.0, 1.0, 0.0), (1.0, 1.0, 0.0), (-0.9804, 0.9804, 0.0), (-0.9804, -0.9804, 0.0), (0.9804, -0.9804, 0.0), (0.9804, 0.9804, 0.0)], [], [(5, 6, 7, 4), (5, 4, 2, 0), (6, 5, 0, 1), (7, 6, 1, 3), (4, 7, 3, 2)])
_uv = me_plane_003.uv_layers.new(name='UVMap')
_uv.uv.foreach_set('vector', [0.009792, 0.009792, 0.9902, 0.009792, 0.9902, 0.9902, 0.009792, 0.9902, 0.009792, 0.009792, 0.009792, 0.9902, 0.0, 1.0, 0.0, 0.0, 0.9902, 0.009792, 0.009792, 0.009792, 0.0, 0.0, 1.0, 0.0, 0.9902, 0.9902, 0.9902, 0.009792, 1.0, 0.0, 1.0, 1.0, 0.009792, 0.9902, 0.9902, 0.9902, 1.0, 1.0, 0.0, 1.0])
me_plane_003.materials.append(mat_material_003)
me_plane_003.use_remesh_fix_poles = True
me_plane_003.use_remesh_preserve_attributes = False
me_plane_003.use_mirror_vertex_groups = False
me_plane_003.update()
me_circle = bpy.data.meshes.new('Circle')
me_circle.from_pydata([(0.3906, 3.757, 2.174), (-0.1644, 3.758, 2.224), (-0.3062, 3.757, 2.194), (-0.3436, 3.759, 2.151), (-0.3062, 3.755, 2.113), (-0.1644, 3.754, 2.083), (0.3906, 3.755, 2.133), (0.2229, 3.754, 2.083), (0.3647, 3.755, 2.113), (0.4044, 3.76, 2.154), (0.3647, 3.757, 2.194), (0.2229, 3.758, 2.224), (0.3647, 3.756, 2.154), (-0.3321, 3.757, 2.174), (-0.3321, 3.755, 2.133), (-0.3062, 3.756, 2.154), (0.2976, 3.757, 2.092), (0.3031, 3.756, 2.214), (0.3647, 3.755, 2.133), (0.2229, 3.756, 2.154), (0.3647, 3.757, 2.174), (-0.2392, 3.756, 2.214), (-0.2445, 3.757, 2.093), (-0.3062, 3.755, 2.133), (-0.1644, 3.756, 2.154), (-0.3062, 3.757, 2.174)], [], [(3, 14, 13), (2, 25, 15, 23, 4, 22, 5, 24, 1, 21), (6, 0, 12), (6, 12, 18, 8), (5, 7, 19, 11, 1, 24), (8, 18, 12, 20, 10, 17, 11, 19, 7, 16), (9, 0, 6), (0, 10, 20, 12), (13, 15, 25, 2), (13, 14, 15), (14, 4, 23, 15)])
_uv = me_circle.uv_layers.new(name='UVMap')
_uv.uv.foreach_set('vector', [0.0, 0.0, 0.0, 0.0, 0.0, 0.0, 0.0, 0.0, 0.0, 0.0, 0.0, 0.0, 0.0, 0.0, 0.0, 0.0, 0.0, 0.0, 0.0, 0.0, 0.0, 0.0, 0.0, 0.0, 0.0, 0.0, 0.0, 0.0, 0.0, 0.0, 0.0, 0.0, 0.0, 0.0, 0.0, 0.0, 0.0, 0.0, 0.0, 0.0, 0.0, 0.0, 0.0, 0.0, 0.0, 0.0, 0.0, 0.0, 0.0, 0.0, 0.0, 0.0, 0.0, 0.0, 0.0, 0.0, 0.0, 0.0, 0.0, 0.0, 0.0, 0.0, 0.0, 0.0, 0.0, 0.0, 0.0, 0.0, 0.0, 0.0, 0.0, 0.0, 0.0, 0.0, 0.0, 0.0, 0.0, 0.0, 0.0, 0.0, 0.0, 0.0, 0.0, 0.0, 0.0, 0.0, 0.0, 0.0, 0.0, 0.0, 0.0, 0.0, 0.0, 0.0, 0.0, 0.0, 0.0, 0.0, 0.0, 0.0, 0.0, 0.0, 0.0, 0.0, 0.0, 0.0, 0.0, 0.0])
me_circle.materials.append(mat_material_004)
me_circle.use_remesh_fix_poles = True
me_circle.use_remesh_preserve_attributes = False
me_circle.use_mirror_vertex_groups = False
me_circle.update()
me_plane_004 = bpy.data.meshes.new('Plane.004')
me_plane_004.from_pydata([(0.5295, -0.8468, 0.06458), (0.3633, -0.9326, 0.006054), (0.1835, -0.9824, -0.05419), (-0.002863, -0.9943, -0.1138), (-0.1886, -0.968, -0.1706), (-0.3667, -0.9043, -0.2223), (-0.5302, -0.8058, -0.2669), (-0.6729, -0.6762, -0.3028), (-0.7892, -0.5205, -0.3285), (-0.8747, -0.3447, -0.3431), (-0.9262, -0.1556, -0.3459), (-0.9415, 0.03963, -0.337), (-0.9203, 0.2334, -0.3166), (-0.8632, 0.4184, -0.2855), (-0.7724, 0.5873, -0.2449), (-0.6516, 0.7339, -0.1965), (-0.5052, 0.8523, -0.1419), (-0.3389, 0.938, -0.08337), (-0.1591, 0.9878, -0.02312), (0.02726, 0.9998, 0.03653), (0.213, 0.9734, 0.09329), (0.3911, 0.9098, 0.145), (0.5546, 0.8112, 0.1896), (0.6972, 0.6817, 0.2255), (0.8136, 0.526, 0.2512), (0.8991, 0.3502, 0.2657), (0.9506, 0.1611, 0.2686), (0.9659, -0.03417, 0.2597), (0.9447, -0.228, 0.2393), (0.8876, -0.4129, 0.2082), (0.7968, -0.5819, 0.1676), (0.6759, -0.7284, 0.1191), (0.3028, -0.7714, -0.001649), (0.4404, -0.7004, 0.04679), (0.154, -0.8126, -0.05151), (-0.0002676, -0.8225, -0.1009), (-0.154, -0.8007, -0.1479), (-0.3014, -0.748, -0.1907), (-0.4367, -0.6665, -0.2276), (-0.5548, -0.5592, -0.2573), (-0.6511, -0.4304, -0.2786), (-0.7219, -0.2849, -0.2906), (-0.7645, -0.1283, -0.293), (-0.7772, 0.03328, -0.2856), (-0.7596, 0.1937, -0.2687), (-0.7124, 0.3468, -0.243), (-0.6373, 0.4866, -0.2094), (-0.5372, 0.6079, -0.1693), (-0.416, 0.7059, -0.1241), (-0.2784, 0.7769, -0.07566), (-0.1296, 0.8181, -0.0258), (0.02466, 0.828, 0.02358), (0.1784, 0.8062, 0.07056), (0.3258, 0.7535, 0.1133), (0.4611, 0.6719, 0.1503), (0.5792, 0.5647, 0.18), (0.6755, 0.4358, 0.2012), (0.7463, 0.2903, 0.2133), (0.7889, 0.1338, 0.2157), (0.8016, -0.02781, 0.2083), (0.784, -0.1882, 0.1914), (0.7368, -0.3413, 0.1657), (0.6617, -0.4812, 0.1321), (0.5616, -0.6024, 0.09195), (0.2773, -0.7771, 0.07898), (0.415, -0.7061, 0.1274), (0.1285, -0.8183, 0.02912), (-0.02571, -0.8282, -0.02025), (-0.1795, -0.8064, -0.06723), (-0.3269, -0.7537, -0.11), (-0.4622, -0.6722, -0.147), (-0.5803, -0.5649, -0.1766), (-0.6766, -0.4361, -0.1979), (-0.7473, -0.2906, -0.21), (-0.7899, -0.134, -0.2124), (-0.8027, 0.02758, -0.205), (-0.7851, 0.188, -0.1881), (-0.7378, 0.3411, -0.1624), (-0.6627, 0.4809, -0.1288), (-0.5626, 0.6022, -0.08863), (-0.4415, 0.7002, -0.04347), (-0.3038, 0.7712, 0.004971), (-0.155, 0.8124, 0.05484), (-0.00078, 0.8223, 0.1042), (0.153, 0.8005, 0.1512), (0.3004, 0.7478, 0.194), (0.4357, 0.6663, 0.2309), (0.5538, 0.559, 0.2606), (0.6501, 0.4301, 0.2819), (0.7209, 0.2846, 0.2939), (0.7634, 0.1281, 0.2963), (0.7762, -0.03351, 0.2889), (0.7586, -0.1939, 0.272), (0.7113, -0.347, 0.2463), (0.6362, -0.4869, 0.2127), (0.5361, -0.6081, 0.1726), (0.3378, -0.9382, 0.08669), (0.5041, -0.8525, 0.1452), (0.158, -0.9881, 0.02644), (-0.02831, -1.0, -0.03321), (-0.2141, -0.9737, -0.08997), (-0.3921, -0.91, -0.1417), (-0.5556, -0.8115, -0.1863), (-0.6983, -0.6819, -0.2221), (-0.8146, -0.5262, -0.2479), (-0.9002, -0.3504, -0.2624), (-0.9516, -0.1613, -0.2653), (-0.967, 0.03394, -0.2564), (-0.9457, 0.2277, -0.236), (-0.8886, 0.4127, -0.2049), (-0.7979, 0.5817, -0.1643), (-0.677, 0.7282, -0.1158), (-0.5306, 0.8466, -0.06126), (-0.3643, 0.9323, -0.002732), (-0.1845, 0.9821, 0.05751), (0.001815, 0.9941, 0.1172), (0.1876, 0.9677, 0.1739), (0.3657, 0.9041, 0.2256), (0.5291, 0.8056, 0.2702), (0.6718, 0.676, 0.3061), (0.7881, 0.5203, 0.3318), (0.8737, 0.3445, 0.3464), (0.9251, 0.1554, 0.3493), (0.9405, -0.03987, 0.3403), (0.9192, -0.2337, 0.3199), (0.8621, -0.4186, 0.2888), (0.7714, -0.5876, 0.2483), (0.6505, -0.7341, 0.1998), (0.2896, -0.7744, 0.04006), (0.4273, -0.7034, 0.0885), (0.1408, -0.8156, -0.009811), (-0.01343, -0.8255, -0.05918), (-0.1672, -0.8037, -0.1062), (-0.3146, -0.751, -0.1489), (-0.4499, -0.6694, -0.1859), (-0.568, -0.5622, -0.2156), (-0.6643, -0.4333, -0.2368), (-0.7351, -0.2878, -0.2489), (-0.7776, -0.1313, -0.2513), (-0.7904, 0.03033, -0.2439), (-0.7728, 0.1907, -0.227), (-0.7255, 0.3438, -0.2013), (-0.6504, 0.4837, -0.1677), (-0.5504, 0.6049, -0.1276), (-0.4292, 0.7029, -0.0824), (-0.2915, 0.7739, -0.03396), (-0.1427, 0.8152, 0.01591), (0.0115, 0.8251, 0.06528), (0.1653, 0.8032, 0.1123), (0.3127, 0.7505, 0.155), (0.448, 0.669, 0.192), (0.5661, 0.5617, 0.2217), (0.6623, 0.4329, 0.2429), (0.7331, 0.2874, 0.255), (0.7757, 0.1308, 0.2574), (0.7885, -0.03076, 0.25), (0.7709, -0.1912, 0.2331), (0.7236, -0.3443, 0.2074), (0.6485, -0.4841, 0.1738), (0.5484, -0.6054, 0.1337), (0.1915, -0.513, 0.02756), (0.2827, -0.466, 0.05965), (0.09295, -0.5403, -0.005469), (-0.009219, -0.5469, -0.03817), (-0.1111, -0.5324, -0.06929), (-0.2087, -0.4975, -0.09763), (-0.2983, -0.4435, -0.1221), (-0.3765, -0.3724, -0.1418), (-0.4403, -0.2871, -0.1559), (-0.4872, -0.1907, -0.1638), (-0.5154, -0.08702, -0.1654), (-0.5239, 0.02002, -0.1605), (-0.5122, 0.1263, -0.1493), (-0.4809, 0.2277, -0.1323), (-0.4312, 0.3203, -0.1101), (-0.3649, 0.4006, -0.08347), (-0.2846, 0.4655, -0.05355), (-0.1934, 0.5126, -0.02146), (-0.09488, 0.5399, 0.01157), (0.007295, 0.5464, 0.04427), (0.1091, 0.532, 0.07539), (0.2068, 0.4971, 0.1037), (0.2964, 0.4431, 0.1282), (0.3746, 0.372, 0.1479), (0.4384, 0.2867, 0.162), (0.4853, 0.1903, 0.1699), (0.5135, 0.08659, 0.1715), (0.5219, -0.02045, 0.1666), (0.5103, -0.1267, 0.1554), (0.479, -0.2281, 0.1384), (0.4292, -0.3207, 0.1162), (0.3629, -0.4011, 0.08956), (0.1628, -0.4364, 0.0239), (0.07893, -0.4597, -0.004198), (-0.007986, -0.4653, -0.03202), (-0.09464, -0.453, -0.05849), (-0.1777, -0.4233, -0.0826), (-0.2539, -0.3773, -0.1034), (-0.3205, -0.3169, -0.1201), (-0.3747, -0.2443, -0.1321), (-0.4146, -0.1623, -0.1389), (-0.4386, -0.07406, -0.1403), (-0.4458, 0.017, -0.1361), (-0.4359, 0.1074, -0.1266), (-0.4093, 0.1937, -0.1121), (-0.3669, 0.2725, -0.09317), (-0.3105, 0.3408, -0.07055), (-0.2423, 0.396, -0.0451), (-0.1647, 0.436, -0.0178), (-0.08086, 0.4593, 0.01029), (0.006063, 0.4648, 0.03812), (0.09271, 0.4525, 0.06459), (0.1758, 0.4228, 0.0887), (0.252, 0.3769, 0.1095), (0.3186, 0.3165, 0.1262), (0.3728, 0.2438, 0.1382), (0.4127, 0.1618, 0.145), (0.4367, 0.07363, 0.1464), (0.4439, -0.01743, 0.1422), (0.434, -0.1078, 0.1327), (0.4073, -0.1941, 0.1182), (0.365, -0.2729, 0.09927), (0.3086, -0.3412, 0.07665), (0.2403, -0.3965, 0.0512), (0.08488, -0.4584, -0.02304), (0.1687, -0.4351, 0.005064), (0.2463, -0.3951, 0.03236), (-0.002042, -0.4639, -0.05086), (-0.08869, -0.4516, -0.07733), (-0.1717, -0.4219, -0.1014), (-0.248, -0.376, -0.1223), (-0.3145, -0.3156, -0.139), (-0.3688, -0.2429, -0.151), (-0.4087, -0.1609, -0.1578), (-0.4327, -0.07273, -0.1591), (-0.4399, 0.01833, -0.1549), (-0.4299, 0.1087, -0.1454), (-0.4033, 0.195, -0.1309), (-0.361, 0.2738, -0.112), (-0.3046, 0.3421, -0.08939), (-0.2363, 0.3974, -0.06394), (-0.1588, 0.4374, -0.03664), (-0.07491, 0.4606, -0.008544), (0.01201, 0.4662, 0.01928), (0.09866, 0.4539, 0.04575), (0.1817, 0.4242, 0.06986), (0.258, 0.3782, 0.09068), (0.3245, 0.3178, 0.1074), (0.3788, 0.2452, 0.1194), (0.4187, 0.1632, 0.1262), (0.4427, 0.07496, 0.1275), (0.4498, -0.0161, 0.1234), (0.4399, -0.1065, 0.1138), (0.4133, -0.1928, 0.09935), (0.371, -0.2716, 0.08043), (0.3146, -0.3399, 0.05781)], [], [(32, 34, 130, 128), (33, 0, 1, 32), (32, 1, 2, 34), (34, 2, 3, 35), (35, 3, 4, 36), (36, 4, 5, 37), (37, 5, 6, 38), (38, 6, 7, 39), (39, 7, 8, 40), (40, 8, 9, 41), (41, 9, 10, 42), (42, 10, 11, 43), (43, 11, 12, 44), (44, 12, 13, 45), (45, 13, 14, 46), (46, 14, 15, 47), (47, 15, 16, 48), (48, 16, 17, 49), (49, 17, 18, 50), (50, 18, 19, 51), (51, 19, 20, 52), (52, 20, 21, 53), (53, 21, 22, 54), (54, 22, 23, 55), (55, 23, 24, 56), (56, 24, 25, 57), (57, 25, 26, 58), (58, 26, 27, 59), (59, 27, 28, 60), (60, 28, 29, 61), (61, 29, 30, 62), (62, 30, 31, 63), (63, 31, 0, 33), (64, 65, 95, 94, 93, 92, 91, 90, 89, 88, 87, 86, 85, 84, 83, 82, 81, 80, 79, 78, 77, 76, 75, 74, 73, 72, 71, 70, 69, 68, 67, 66), (65, 64, 96, 97), (64, 66, 98, 96), (66, 67, 99, 98), (67, 68, 100, 99), (68, 69, 101, 100), (69, 70, 102, 101), (70, 71, 103, 102), (71, 72, 104, 103), (72, 73, 105, 104), (73, 74, 106, 105), (74, 75, 107, 106), (75, 76, 108, 107), (76, 77, 109, 108), (77, 78, 110, 109), (78, 79, 111, 110), (79, 80, 112, 111), (80, 81, 113, 112), (81, 82, 114, 113), (82, 83, 115, 114), (83, 84, 116, 115), (84, 85, 117, 116), (85, 86, 118, 117), (86, 87, 119, 118), (87, 88, 120, 119), (88, 89, 121, 120), (89, 90, 122, 121), (90, 91, 123, 122), (91, 92, 124, 123), (92, 93, 125, 124), (93, 94, 126, 125), (94, 95, 127, 126), (95, 65, 97, 127), (10, 9, 105, 106), (24, 23, 119, 120), (11, 10, 106, 107), (25, 24, 120, 121), (12, 11, 107, 108), (26, 25, 121, 122), (13, 12, 108, 109), (27, 26, 122, 123), (14, 13, 109, 110), (1, 0, 97, 96), (28, 27, 123, 124), (15, 14, 110, 111), (2, 1, 96, 98), (29, 28, 124, 125), (16, 15, 111, 112), (3, 2, 98, 99), (30, 29, 125, 126), (17, 16, 112, 113), (4, 3, 99, 100), (31, 30, 126, 127), (18, 17, 113, 114), (5, 4, 100, 101), (0, 31, 127, 97), (19, 18, 114, 115), (6, 5, 101, 102), (20, 19, 115, 116), (7, 6, 102, 103), (21, 20, 116, 117), (8, 7, 103, 104), (22, 21, 117, 118), (9, 8, 104, 105), (23, 22, 118, 119), (146, 147, 179, 178), (60, 61, 157, 156), (47, 48, 144, 143), (34, 35, 131, 130), (61, 62, 158, 157), (48, 49, 145, 144), (35, 36, 132, 131), (62, 63, 159, 158), (49, 50, 146, 145), (36, 37, 133, 132), (63, 33, 129, 159), (50, 51, 147, 146), (37, 38, 134, 133), (51, 52, 148, 147), (38, 39, 135, 134), (52, 53, 149, 148), (39, 40, 136, 135), (53, 54, 150, 149), (40, 41, 137, 136), (54, 55, 151, 150), (41, 42, 138, 137), (55, 56, 152, 151), (42, 43, 139, 138), (56, 57, 153, 152), (43, 44, 140, 139), (57, 58, 154, 153), (44, 45, 141, 140), (58, 59, 155, 154), (45, 46, 142, 141), (33, 32, 128, 129), (59, 60, 156, 155), (46, 47, 143, 142), (215, 216, 249, 248), (133, 134, 166, 165), (147, 148, 180, 179), (134, 135, 167, 166), (148, 149, 181, 180), (135, 136, 168, 167), (149, 150, 182, 181), (136, 137, 169, 168), (150, 151, 183, 182), (137, 138, 170, 169), (151, 152, 184, 183), (138, 139, 171, 170), (152, 153, 185, 184), (139, 140, 172, 171), (153, 154, 186, 185), (140, 141, 173, 172), (154, 155, 187, 186), (141, 142, 174, 173), (129, 128, 160, 161), (155, 156, 188, 187), (142, 143, 175, 174), (128, 130, 162, 160), (156, 157, 189, 188), (143, 144, 176, 175), (130, 131, 163, 162), (157, 158, 190, 189), (144, 145, 177, 176), (131, 132, 164, 163), (158, 159, 191, 190), (145, 146, 178, 177), (132, 133, 165, 164), (159, 129, 161, 191), (160, 162, 193, 192), (162, 163, 194, 193), (163, 164, 195, 194), (164, 165, 196, 195), (165, 166, 197, 196), (166, 167, 198, 197), (167, 168, 199, 198), (168, 169, 200, 199), (169, 170, 201, 200), (170, 171, 202, 201), (171, 172, 203, 202), (172, 173, 204, 203), (173, 174, 205, 204), (174, 175, 206, 205), (175, 176, 207, 206), (176, 177, 208, 207), (177, 178, 209, 208), (178, 179, 210, 209), (179, 180, 211, 210), (180, 181, 212, 211), (181, 182, 213, 212), (182, 183, 214, 213), (183, 184, 215, 214), (184, 185, 216, 215), (185, 186, 217, 216), (186, 187, 218, 217), (187, 188, 219, 218), (188, 189, 220, 219), (189, 190, 221, 220), (190, 191, 222, 221), (191, 161, 223, 222), (161, 160, 192, 223), (225, 224, 227, 228, 229, 230, 231, 232, 233, 234, 235, 236, 237, 238, 239, 240, 241, 242, 243, 244, 245, 246, 247, 248, 249, 250, 251, 252, 253, 254, 255, 226), (202, 203, 236, 235), (216, 217, 250, 249), (203, 204, 237, 236), (217, 218, 251, 250), (204, 205, 238, 237), (192, 193, 224, 225), (218, 219, 252, 251), (205, 206, 239, 238), (223, 192, 225, 226), (219, 220, 253, 252), (206, 207, 240, 239), (193, 194, 227, 224), (220, 221, 254, 253), (207, 208, 241, 240), (194, 195, 228, 227), (221, 222, 255, 254), (208, 209, 242, 241), (195, 196, 229, 228), (222, 223, 226, 255), (209, 210, 243, 242), (196, 197, 230, 229), (210, 211, 244, 243), (197, 198, 231, 230), (211, 212, 245, 244), (198, 199, 232, 231), (212, 213, 246, 245), (199, 200, 233, 232), (213, 214, 247, 246), (200, 201, 234, 233), (214, 215, 248, 247), (201, 202, 235, 234)])
_uv = me_plane_004.uv_layers.new(name='UVMap')
_uv.uv.foreach_set('vector', [0.0, 0.0, 0.0, 0.0, 0.0, 0.0, 0.0, 0.0, 0.0, 0.0, 0.0, 0.0, 0.0, 0.0, 0.0, 0.0, 0.0, 0.0, 0.0, 0.0, 0.0, 0.0, 0.0, 0.0, 0.0, 0.0, 0.0, 0.0, 0.0, 0.0, 0.0, 0.0, 0.0, 0.0, 0.0, 0.0, 0.0, 0.0, 0.0, 0.0, 0.0, 0.0, 0.0, 0.0, 0.0, 0.0, 0.0, 0.0, 0.0, 0.0, 0.0, 0.0, 0.0, 0.0, 0.0, 0.0, 0.0, 0.0, 0.0, 0.0, 0.0, 0.0, 0.0, 0.0, 0.0, 0.0, 0.0, 0.0, 0.0, 0.0, 0.0, 0.0, 0.0, 0.0, 0.0, 0.0, 0.0, 0.0, 0.0, 0.0, 0.0, 0.0, 0.0, 0.0, 0.0, 0.0, 0.0, 0.0, 0.0, 0.0, 0.0, 0.0, 0.0, 0.0, 0.0, 0.0, 0.0, 0.0, 0.0, 0.0, 0.0, 0.0, 0.0, 0.0, 0.0, 0.0, 0.0, 0.0, 0.0, 0.0, 0.0, 0.0, 0.0, 0.0, 0.0, 0.0, 0.0, 0.0, 0.0, 0.0, 0.0, 0.0, 0.0, 0.0, 0.0, 0.0, 0.0, 0.0, 0.0, 0.0, 0.0, 0.0, 0.0, 0.0, 0.0, 0.0, 0.0, 0.0, 0.0, 0.0, 0.0, 0.0, 0.0, 0.0, 0.0, 0.0, 0.0, 0.0, 0.0, 0.0, 0.0, 0.0, 0.0, 0.0, 0.0, 0.0, 0.0, 0.0, 0.0, 0.0, 0.0, 0.0, 0.0, 0.0, 0.0, 0.0, 0.0, 0.0, 0.0, 0.0, 0.0, 0.0, 0.0, 0.0, 0.0, 0.0, 0.0, 0.0, 0.0, 0.0, 0.0, 0.0, 0.0, 0.0, 0.0, 0.0, 0.0, 0.0, 0.0, 0.0, 0.0, 0.0, 0.0, 0.0, 0.0, 0.0, 0.0, 0.0, 0.0, 0.0, 0.0, 0.0, 0.0, 0.0, 0.0, 0.0, 0.0, 0.0, 0.0, 0.0, 0.0, 0.0, 0.0, 0.0, 0.0, 0.0, 0.0, 0.0, 0.0, 0.0, 0.0, 0.0, 0.0, 0.0, 0.0, 0.0, 0.0, 0.0, 0.0, 0.0, 0.0, 0.0, 0.0, 0.0, 0.0, 0.0, 0.0, 0.0, 0.0, 0.0, 0.0, 0.0, 0.0, 0.0, 0.0, 0.0, 0.0, 0.0, 0.0, 0.0, 0.0, 0.0, 0.0, 0.0, 0.0, 0.0, 0.0, 0.0, 0.0, 0.0, 0.0, 0.0, 0.0, 0.0, 0.0, 0.0, 0.0, 0.0, 0.0, 0.0, 0.0, 0.0, 0.0, 0.0, 0.0, 0.0, 0.0, 0.0, 0.0, 0.0, 0.0, 0.0, 0.0, 0.0, 0.0, 0.0, 0.0, 0.0, 0.0, 0.0, 0.0, 0.0, 0.0, 0.0, 0.0, 0.0, 0.0, 0.0, 0.0, 0.0, 0.0, 0.0, 0.0, 0.0, 0.0, 0.0, 0.0, 0.0, 0.0, 0.0, 0.0, 0.0, 0.0, 0.0, 0.0, 0.0, 0.0, 0.0, 0.0, 0.0, 0.0, 0.0, 0.0, 0.0, 0.0, 0.0, 0.0, 0.0, 0.0, 0.0, 0.0, 0.0, 0.0, 0.0, 0.0, 0.0, 0.0, 0.0, 0.0, 0.0, 0.0, 0.0, 0.0, 0.0, 0.0, 0.0, 0.0, 0.0, 0.0, 0.0, 0.0, 0.0, 0.0, 0.0, 0.0, 0.0, 0.0, 0.0, 0.0, 0.0, 0.0, 0.0, 0.0, 0.0, 0.0, 0.0, 0.0, 0.0, 0.0, 0.0, 0.0, 0.0, 0.0, 0.0, 0.0, 0.0, 0.0, 0.0, 0.0, 0.0, 0.0, 0.0, 0.0, 0.0, 0.0, 0.0, 0.0, 0.0, 0.0, 0.0, 0.0, 0.0, 0.0, 0.0, 0.0, 0.0, 0.0, 0.0, 0.0, 0.0, 0.0, 0.0, 0.0, 0.0, 0.0, 0.0, 0.0, 0.0, 0.0, 0.0, 0.0, 0.0, 0.0, 0.0, 0.0, 0.0, 0.0, 0.0, 0.0, 0.0, 0.0, 0.0, 0.0, 0.0, 0.0, 0.0, 0.0, 0.0, 0.0, 0.0, 0.0, 0.0, 0.0, 0.0, 0.0, 0.0, 0.0, 0.0, 0.0, 0.0, 0.0, 0.0, 0.0, 0.0, 0.0, 0.0, 0.0, 0.0, 0.0, 0.0, 0.0, 0.0, 0.0, 0.0, 0.0, 0.0, 0.0, 0.0, 0.0, 0.0, 0.0, 0.0, 0.0, 0.0, 0.0, 0.0, 0.0, 0.0, 0.0, 0.0, 0.0, 0.0, 0.0, 0.0, 0.0, 0.0, 0.0, 0.0, 0.0, 0.0, 0.0, 0.0, 0.0, 0.0, 0.0, 0.0, 0.0, 0.0, 0.0, 0.0, 0.0, 0.0, 0.0, 0.0, 0.0, 0.0, 0.0, 0.0, 0.0, 0.0, 0.0, 0.0, 0.0, 0.0, 0.0, 0.0, 0.0, 0.0, 0.0, 0.0, 0.0, 0.0, 0.0, 0.0, 0.0, 0.0, 0.0, 0.0, 0.0, 0.0, 0.0, 0.0, 0.0, 0.0, 0.0, 0.0, 0.0, 0.0, 0.0, 0.0, 0.0, 0.0, 0.0, 0.0, 0.0, 0.0, 0.0, 0.0, 0.0, 0.0, 0.0, 0.0, 0.0, 0.0, 0.0, 0.0, 0.0, 0.0, 0.0, 0.0, 0.0, 0.0, 0.0, 0.0, 0.0, 0.0, 0.0, 0.0, 0.0, 0.0, 0.0, 0.0, 0.0, 0.0, 0.0, 0.0, 0.0, 0.0, 0.0, 0.0, 0.0, 0.0, 0.0, 0.0, 0.0, 0.0, 0.0, 0.0, 0.0, 0.0, 0.0, 0.0, 0.0, 0.0, 0.0, 0.0, 0.0, 0.0, 0.0, 0.0, 0.0, 0.0, 0.0, 0.0, 0.0, 0.0, 0.0, 0.0, 0.0, 0.0, 0.0, 0.0, 0.0, 0.0, 0.0, 0.0, 0.0, 0.0, 0.0, 0.0, 0.0, 0.0, 0.0, 0.0, 0.0, 0.0, 0.0, 0.0, 0.0, 0.0, 0.0, 0.0, 0.0, 0.0, 0.0, 0.0, 0.0, 0.0, 0.0, 0.0, 0.0, 0.0, 0.0, 0.0, 0.0, 0.0, 0.0, 0.0, 0.0, 0.0, 0.0, 0.0, 0.0, 0.0, 0.0, 0.0, 0.0, 0.0, 0.0, 0.0, 0.0, 0.0, 0.0, 0.0, 0.0, 0.0, 0.0, 0.0, 0.0, 0.0, 0.0, 0.0, 0.0, 0.0, 0.0, 0.0, 0.0, 0.0, 0.0, 0.0, 0.0, 0.0, 0.0, 0.0, 0.0, 0.0, 0.0, 0.0, 0.0, 0.0, 0.0, 0.0, 0.0, 0.0, 0.0, 0.0, 0.0, 0.0, 0.0, 0.0, 0.0, 0.0, 0.0, 0.0, 0.0, 0.0, 0.0, 0.0, 0.0, 0.0, 0.0, 0.0, 0.0, 0.0, 0.0, 0.0, 0.0, 0.0, 0.0, 0.0, 0.0, 0.0, 0.0, 0.0, 0.0, 0.0, 0.0, 0.0, 0.0, 0.0, 0.0, 0.0, 0.0, 0.0, 0.0, 0.0, 0.0, 0.0, 0.0, 0.0, 0.0, 0.0, 0.0, 0.0, 0.0, 0.0, 0.0, 0.0, 0.0, 0.0, 0.0, 0.0, 0.0, 0.0, 0.0, 0.0, 0.0, 0.0, 0.0, 0.0, 0.0, 0.0, 0.0, 0.0, 0.0, 0.0, 0.0, 0.0, 0.0, 0.0, 0.0, 0.0, 0.0, 0.0, 0.0, 0.0, 0.0, 0.0, 0.0, 0.0, 0.0, 0.0, 0.0, 0.0, 0.0, 0.0, 0.0, 0.0, 0.0, 0.0, 0.0, 0.0, 0.0, 0.0, 0.0, 0.0, 0.0, 0.0, 0.0, 0.0, 0.0, 0.0, 0.0, 0.0, 0.0, 0.0, 0.0, 0.0, 0.0, 0.0, 0.0, 0.0, 0.0, 0.0, 0.0, 0.0, 0.0, 0.0, 0.0, 0.0, 0.0, 0.0, 0.0, 0.0, 0.0, 0.0, 0.0, 0.0, 0.0, 0.0, 0.0, 0.0, 0.0, 0.0, 0.0, 0.0, 0.0, 0.0, 0.0, 0.0, 0.0, 0.0, 0.0, 0.0, 0.0, 0.0, 0.0, 0.0, 0.0, 0.0, 0.0, 0.0, 0.0, 0.0, 0.0, 0.0, 0.0, 0.0, 0.0, 0.0, 0.0, 0.0, 0.0, 0.0, 0.0, 0.0, 0.0, 0.0, 0.0, 0.0, 0.0, 0.0, 0.0, 0.0, 0.0, 0.0, 0.0, 0.0, 0.0, 0.0, 0.0, 0.0, 0.0, 0.0, 0.0, 0.0, 0.0, 0.0, 0.0, 0.0, 0.0, 0.0, 0.0, 0.0, 0.0, 0.0, 0.0, 0.0, 0.0, 0.0, 0.0, 0.0, 0.0, 0.0, 0.0, 0.0, 0.0, 0.0, 0.0, 0.0, 0.0, 0.0, 0.0, 0.0, 0.0, 0.0, 0.0, 0.0, 0.0, 0.0, 0.0, 0.0, 0.0, 0.0, 0.0, 0.0, 0.0, 0.0, 0.0, 0.0, 0.0, 0.0, 0.0, 0.0, 0.0, 0.0, 0.0, 0.0, 0.0, 0.0, 0.0, 0.0, 0.0, 0.0, 0.0, 0.0, 0.0, 0.0, 0.0, 0.0, 0.0, 0.0, 0.0, 0.0, 0.0, 0.0, 0.0, 0.0, 0.0, 0.0, 0.0, 0.0, 0.0, 0.0, 0.0, 0.0, 0.0, 0.0, 0.0, 0.0, 0.0, 0.0, 0.0, 0.0, 0.0, 0.0, 0.0, 0.0, 0.0, 0.0, 0.0, 0.0, 0.0, 0.0, 0.0, 0.0, 0.0, 0.0, 0.0, 0.0, 0.0, 0.0, 0.0, 0.0, 0.0, 0.0, 0.0, 0.0, 0.0, 0.0, 0.0, 0.0, 0.0, 0.0, 0.0, 0.0, 0.0, 0.0, 0.0, 0.0, 0.0, 0.0, 0.0, 0.0, 0.0, 0.0, 0.0, 0.0, 0.0, 0.0, 0.0, 0.0, 0.0, 0.0, 0.0, 0.0, 0.0, 0.0, 0.0, 0.0, 0.0, 0.0, 0.0, 0.0, 0.0, 0.0, 0.0, 0.0, 0.0, 0.0, 0.0, 0.0, 0.0, 0.0, 0.0, 0.0, 0.0, 0.0, 0.0, 0.0, 0.0, 0.0, 0.0, 0.0, 0.0, 0.0, 0.0, 0.0, 0.0, 0.0, 0.0, 0.0, 0.0, 0.0, 0.0, 0.0, 0.0, 0.0, 0.0, 0.0, 0.0, 0.0, 0.0, 0.0, 0.0, 0.0, 0.0, 0.0, 0.0, 0.0, 0.0, 0.0, 0.0, 0.0, 0.0, 0.0, 0.0, 0.0, 0.0, 0.0, 0.0, 0.0, 0.0, 0.0, 0.0, 0.0, 0.0, 0.0, 0.0, 0.0, 0.0, 0.0, 0.0, 0.0, 0.0, 0.0, 0.0, 0.0, 0.0, 0.0, 0.0, 0.0, 0.0, 0.0, 0.0, 0.0, 0.0, 0.0, 0.0, 0.0, 0.0, 0.0, 0.0, 0.0, 0.0, 0.0, 0.0, 0.0, 0.0, 0.0, 0.0, 0.0, 0.0, 0.0, 0.0, 0.0, 0.0, 0.0, 0.0, 0.0, 0.0, 0.0, 0.0, 0.0, 0.0, 0.0, 0.0, 0.0, 0.0, 0.0, 0.0, 0.0, 0.0, 0.0, 0.0, 0.0, 0.0, 0.0, 0.0, 0.0, 0.0, 0.0, 0.0, 0.0, 0.0, 0.0, 0.0, 0.0, 0.0, 0.0, 0.0, 0.0, 0.0, 0.0, 0.0, 0.0, 0.0, 0.0, 0.0, 0.0, 0.0, 0.0, 0.0, 0.0, 0.0, 0.0, 0.0, 0.0, 0.0, 0.0, 0.0, 0.0, 0.0, 0.0, 0.0, 0.0, 0.0, 0.0, 0.0, 0.0, 0.0, 0.0, 0.0, 0.0, 0.0, 0.0, 0.0, 0.0, 0.0, 0.0, 0.0, 0.0, 0.0, 0.0, 0.0, 0.0, 0.0, 0.0, 0.0, 0.0, 0.0, 0.0, 0.0, 0.0, 0.0, 0.0, 0.0, 0.0, 0.0, 0.0, 0.0, 0.0, 0.0, 0.0, 0.0, 0.0, 0.0, 0.0, 0.0, 0.0, 0.0, 0.0, 0.0, 0.0, 0.0, 0.0, 0.0, 0.0, 0.0, 0.0, 0.0, 0.0, 0.0, 0.0, 0.0, 0.0, 0.0, 0.0, 0.0, 0.0, 0.0, 0.0, 0.0, 0.0, 0.0, 0.0, 0.0, 0.0, 0.0, 0.0, 0.0, 0.0, 0.0, 0.0, 0.0, 0.0, 0.0, 0.0, 0.0, 0.0, 0.0, 0.0, 0.0, 0.0, 0.0, 0.0, 0.0, 0.0, 0.0, 0.0, 0.0, 0.0, 0.0, 0.0, 0.0, 0.0, 0.0, 0.0, 0.0, 0.0, 0.0, 0.0, 0.0, 0.0, 0.0, 0.0, 0.0, 0.0, 0.0, 0.0, 0.0, 0.0, 0.0, 0.0, 0.0, 0.0, 0.0, 0.0, 0.0, 0.0, 0.0, 0.0, 0.0, 0.0, 0.0, 0.0, 0.0, 0.0, 0.0, 0.0, 0.0, 0.0, 0.0, 0.0, 0.0, 0.0, 0.0, 0.0, 0.0, 0.0, 0.0, 0.0, 0.0, 0.0, 0.0, 0.0, 0.0, 0.0, 0.0, 0.0, 0.0, 0.0, 0.0, 0.0, 0.0, 0.0, 0.0, 0.0, 0.0, 0.0, 0.0, 0.0, 0.0, 0.0, 0.0, 0.0, 0.0, 0.0, 0.0, 0.0, 0.0, 0.0, 0.0, 0.0, 0.0, 0.0, 0.0, 0.0, 0.0, 0.0, 0.0, 0.0, 0.0, 0.0, 0.0, 0.0, 0.0, 0.0, 0.0, 0.0, 0.0, 0.0, 0.0, 0.0, 0.0, 0.0, 0.0, 0.0, 0.0, 0.0, 0.0, 0.0, 0.0, 0.0, 0.0, 0.0, 0.0, 0.0, 0.0, 0.0, 0.0, 0.0, 0.0, 0.0, 0.0, 0.0, 0.0, 0.0, 0.0, 0.0, 0.0, 0.0, 0.0, 0.0, 0.0, 0.0, 0.0, 0.0, 0.0, 0.0, 0.0, 0.0, 0.0, 0.0, 0.0, 0.0, 0.0, 0.0, 0.0, 0.0, 0.0, 0.0, 0.0, 0.0, 0.0, 0.0, 0.0, 0.0, 0.0, 0.0, 0.0, 0.0, 0.0, 0.0, 0.0, 0.0, 0.0, 0.0, 0.0, 0.0, 0.0, 0.0, 0.0, 0.0, 0.0, 0.0, 0.0, 0.0, 0.0, 0.0, 0.0, 0.0, 0.0, 0.0, 0.0, 0.0, 0.0, 0.0, 0.0, 0.0, 0.0, 0.0, 0.0, 0.0, 0.0, 0.0, 0.0, 0.0, 0.0, 0.0, 0.0, 0.0, 0.0, 0.0, 0.0, 0.0, 0.0, 0.0, 0.0, 0.0, 0.0, 0.0, 0.0, 0.0, 0.0, 0.0, 0.0, 0.0, 0.0, 0.0, 0.0, 0.0, 0.0, 0.0, 0.0, 0.0, 0.0, 0.0, 0.0, 0.0, 0.0, 0.0, 0.0, 0.0, 0.0, 0.0, 0.0, 0.0, 0.0, 0.0, 0.0, 0.0, 0.0, 0.0, 0.0, 0.0, 0.0, 0.0, 0.0, 0.0, 0.0, 0.0, 0.0, 0.0, 0.0, 0.0, 0.0, 0.0, 0.0, 0.0, 0.0, 0.0, 0.0, 0.0, 0.0, 0.0, 0.0, 0.0, 0.0, 0.0, 0.0, 0.0, 0.0, 0.0, 0.0, 0.0, 0.0, 0.0, 0.0, 0.0, 0.0, 0.0, 0.0, 0.0, 0.0, 0.0, 0.0, 0.0, 0.0, 0.0, 0.0, 0.0, 0.0, 0.0, 0.0, 0.0, 0.0, 0.0, 0.0, 0.0, 0.0, 0.0, 0.0, 0.0, 0.0, 0.0, 0.0, 0.0, 0.0, 0.0, 0.0, 0.0, 0.0, 0.0, 0.0, 0.0, 0.0, 0.0, 0.0, 0.0, 0.0, 0.0, 0.0, 0.0, 0.0, 0.0, 0.0, 0.0, 0.0, 0.0, 0.0, 0.0, 0.0, 0.0, 0.0, 0.0, 0.0, 0.0, 0.0, 0.0, 0.0, 0.0, 0.0, 0.0, 0.0, 0.0, 0.0, 0.0, 0.0, 0.0, 0.0, 0.0, 0.0, 0.0, 0.0, 0.0, 0.0, 0.0, 0.0, 0.0, 0.0, 0.0, 0.0, 0.0, 0.0, 0.0, 0.0, 0.0, 0.0, 0.0, 0.0, 0.0, 0.0, 0.0, 0.0, 0.0, 0.0, 0.0, 0.0, 0.0, 0.0, 0.0, 0.0, 0.0, 0.0, 0.0, 0.0, 0.0, 0.0, 0.0, 0.0, 0.0, 0.0, 0.0, 0.0, 0.0, 0.0, 0.0, 0.0, 0.0, 0.0, 0.0, 0.0, 0.0, 0.0, 0.0, 0.0, 0.0, 0.0, 0.0, 0.0, 0.0, 0.0, 0.0, 0.0, 0.0, 0.0, 0.0, 0.0, 0.0, 0.0, 0.0, 0.0, 0.0, 0.0, 0.0, 0.0, 0.0, 0.0, 0.0, 0.0, 0.0, 0.0, 0.0, 0.0, 0.0, 0.0, 0.0, 0.0, 0.0, 0.0, 0.0, 0.0, 0.0, 0.0, 0.0, 0.0, 0.0, 0.0, 0.0, 0.0, 0.0, 0.0, 0.0, 0.0, 0.0, 0.0, 0.0, 0.0, 0.0, 0.0, 0.0, 0.0, 0.0, 0.0, 0.0, 0.0, 0.0, 0.0, 0.0, 0.0, 0.0, 0.0, 0.0, 0.0, 0.0, 0.0, 0.0, 0.0, 0.0, 0.0, 0.0, 0.0, 0.0, 0.0, 0.0, 0.0, 0.0, 0.0, 0.0, 0.0, 0.0, 0.0, 0.0, 0.0, 0.0, 0.0, 0.0, 0.0, 0.0, 0.0, 0.0, 0.0, 0.0, 0.0, 0.0, 0.0, 0.0, 0.0, 0.0, 0.0, 0.0, 0.0, 0.0, 0.0, 0.0, 0.0, 0.0, 0.0, 0.0, 0.0, 0.0, 0.0, 0.0, 0.0, 0.0, 0.0, 0.0, 0.0, 0.0, 0.0, 0.0, 0.0, 0.0, 0.0, 0.0, 0.0, 0.0, 0.0, 0.0, 0.0, 0.0, 0.0, 0.0, 0.0, 0.0, 0.0, 0.0, 0.0, 0.0, 0.0, 0.0, 0.0, 0.0, 0.0, 0.0, 0.0, 0.0, 0.0, 0.0, 0.0, 0.0, 0.0, 0.0, 0.0, 0.0, 0.0, 0.0, 0.0, 0.0, 0.0, 0.0, 0.0, 0.0, 0.0, 0.0, 0.0, 0.0, 0.0, 0.0, 0.0, 0.0, 0.0, 0.0, 0.0, 0.0, 0.0, 0.0, 0.0, 0.0, 0.0, 0.0, 0.0, 0.0, 0.0, 0.0, 0.0, 0.0, 0.0, 0.0, 0.0, 0.0, 0.0, 0.0, 0.0, 0.0, 0.0, 0.0, 0.0, 0.0, 0.0, 0.0, 0.0, 0.0, 0.0, 0.0, 0.0, 0.0, 0.0, 0.0, 0.0, 0.0, 0.0, 0.0, 0.0, 0.0, 0.0, 0.0, 0.0, 0.0, 0.0, 0.0, 0.0, 0.0, 0.0, 0.0, 0.0, 0.0, 0.0, 0.0])
me_plane_004.materials.append(mat_material_005)
me_plane_004.use_remesh_fix_poles = True
me_plane_004.use_remesh_preserve_attributes = False
me_plane_004.use_mirror_vertex_groups = False
me_plane_004.update()
me_circle_001 = bpy.data.meshes.new('Circle.001')
me_circle_001.from_pydata([(0.2866, 0.006804, 0.01631), (-0.1537, 0.00812, 0.05629), (-0.2661, 0.007338, 0.03253), (-0.2958, 0.008978, -0.001845), (-0.2661, 0.005202, -0.03237), (-0.1537, 0.00442, -0.05612), (0.2866, 0.005736, -0.01614), (0.1535, 0.00442, -0.05612), (0.266, 0.005202, -0.03237), (0.2975, 0.009183, 0.0003209), (0.266, 0.007338, 0.03253), (0.1535, 0.00812, 0.05629), (0.266, 0.00627, 8.071e-05), (-0.2867, 0.006804, 0.01631), (-0.2867, 0.005736, -0.01614), (-0.2661, 0.00627, 8.071e-05), (0.2128, 0.006727, -0.04844), (0.2172, 0.006019, 0.04795), (0.266, 0.005736, -0.01614), (0.1535, 0.00627, 8.071e-05), (0.266, 0.006804, 0.01631), (-0.213, 0.006028, 0.04814), (-0.2172, 0.006731, -0.04824), (-0.2661, 0.005736, -0.01614), (-0.1537, 0.00627, 8.071e-05), (-0.2661, 0.006804, 0.01631), (0.2575, 0.05665, 0.0145), (-0.1381, 0.05784, 0.05042), (-0.2391, 0.05713, 0.02908), (-0.2658, 0.05861, -0.001811), (-0.2391, 0.05521, -0.02924), (-0.1381, 0.05451, -0.05058), (0.2575, 0.05569, -0.01466), (0.138, 0.05451, -0.05058), (0.239, 0.05521, -0.02924), (0.2673, 0.05879, 0.0001351), (0.239, 0.05713, 0.02908), (0.138, 0.05784, 0.05042), (0.239, 0.05617, -8.068e-05), (-0.2576, 0.05665, 0.0145), (-0.2576, 0.05569, -0.01466), (-0.2391, 0.05617, -8.068e-05), (0.1912, 0.05658, -0.04368), (0.1952, 0.05595, 0.04293), (0.239, 0.05569, -0.01466), (0.138, 0.05617, -8.068e-05), (0.239, 0.05665, 0.0145), (-0.1913, 0.05596, 0.0431), (-0.1951, 0.05659, -0.0435), (-0.2391, 0.05569, -0.01466), (-0.1381, 0.05617, -8.068e-05), (-0.2391, 0.05665, 0.0145)], [], [(3, 13, 14), (2, 21, 1, 24, 5, 22, 4, 23, 15, 25), (6, 12, 0), (6, 8, 18, 12), (5, 24, 1, 11, 19, 7), (8, 16, 7, 19, 11, 17, 10, 20, 12, 18), (9, 6, 0), (0, 12, 20, 10), (13, 2, 25, 15), (13, 15, 14), (14, 15, 23, 4), (29, 40, 39), (28, 51, 41, 49, 30, 48, 31, 50, 27, 47), (32, 26, 38), (32, 38, 44, 34), (31, 33, 45, 37, 27, 50), (34, 44, 38, 46, 36, 43, 37, 45, 33, 42), (35, 26, 32), (26, 36, 46, 38), (39, 41, 51, 28), (39, 40, 41), (40, 30, 49, 41), (0, 10, 36, 26), (13, 3, 29, 39), (6, 9, 35, 32), (14, 4, 30, 40), (11, 1, 27, 37), (7, 16, 42, 33), (5, 7, 33, 31), (8, 6, 32, 34), (1, 21, 47, 27), (21, 2, 28, 47), (9, 0, 26, 35), (2, 13, 39, 28), (22, 5, 31, 48), (10, 17, 43, 36), (3, 14, 40, 29), (16, 8, 34, 42), (4, 22, 48, 30), (17, 11, 37, 43)])
_uv = me_circle_001.uv_layers.new(name='UVMap')
_uv.uv.foreach_set('vector', [0.0, 0.0, 0.0, 0.0, 0.0, 0.0, 0.0, 0.0, 0.0, 0.0, 0.0, 0.0, 0.0, 0.0, 0.0, 0.0, 0.0, 0.0, 0.0, 0.0, 0.0, 0.0, 0.0, 0.0, 0.0, 0.0, 0.0, 0.0, 0.0, 0.0, 0.0, 0.0, 0.0, 0.0, 0.0, 0.0, 0.0, 0.0, 0.0, 0.0, 0.0, 0.0, 0.0, 0.0, 0.0, 0.0, 0.0, 0.0, 0.0, 0.0, 0.0, 0.0, 0.0, 0.0, 0.0, 0.0, 0.0, 0.0, 0.0, 0.0, 0.0, 0.0, 0.0, 0.0, 0.0, 0.0, 0.0, 0.0, 0.0, 0.0, 0.0, 0.0, 0.0, 0.0, 0.0, 0.0, 0.0, 0.0, 0.0, 0.0, 0.0, 0.0, 0.0, 0.0, 0.0, 0.0, 0.0, 0.0, 0.0, 0.0, 0.0, 0.0, 0.0, 0.0, 0.0, 0.0, 0.0, 0.0, 0.0, 0.0, 0.0, 0.0, 0.0, 0.0, 0.0, 0.0, 0.0, 0.0, 0.0, 0.0, 0.0, 0.0, 0.0, 0.0, 0.0, 0.0, 0.0, 0.0, 0.0, 0.0, 0.0, 0.0, 0.0, 0.0, 0.0, 0.0, 0.0, 0.0, 0.0, 0.0, 0.0, 0.0, 0.0, 0.0, 0.0, 0.0, 0.0, 0.0, 0.0, 0.0, 0.0, 0.0, 0.0, 0.0, 0.0, 0.0, 0.0, 0.0, 0.0, 0.0, 0.0, 0.0, 0.0, 0.0, 0.0, 0.0, 0.0, 0.0, 0.0, 0.0, 0.0, 0.0, 0.0, 0.0, 0.0, 0.0, 0.0, 0.0, 0.0, 0.0, 0.0, 0.0, 0.0, 0.0, 0.0, 0.0, 0.0, 0.0, 0.0, 0.0, 0.0, 0.0, 0.0, 0.0, 0.0, 0.0, 0.0, 0.0, 0.0, 0.0, 0.0, 0.0, 0.0, 0.0, 0.0, 0.0, 0.0, 0.0, 0.0, 0.0, 0.0, 0.0, 0.0, 0.0, 0.0, 0.0, 0.0, 0.0, 0.0, 0.0, 0.0, 0.0, 0.0, 0.0, 0.0, 0.0, 0.0, 0.0, 0.0, 0.0, 0.0, 0.0, 0.0, 0.0, 0.0, 0.0, 0.0, 0.0, 0.0, 0.0, 0.0, 0.0, 0.0, 0.0, 0.0, 0.0, 0.0, 0.0, 0.0, 0.0, 0.0, 0.0, 0.0, 0.0, 0.0, 0.0, 0.0, 0.0, 0.0, 0.0, 0.0, 0.0, 0.0, 0.0, 0.0, 0.0, 0.0, 0.0, 0.0, 0.0, 0.0, 0.0, 0.0, 0.0, 0.0, 0.0, 0.0, 0.0, 0.0, 0.0, 0.0, 0.0, 0.0, 0.0, 0.0, 0.0, 0.0, 0.0, 0.0, 0.0, 0.0, 0.0, 0.0, 0.0, 0.0, 0.0, 0.0, 0.0, 0.0, 0.0, 0.0, 0.0, 0.0, 0.0, 0.0, 0.0, 0.0, 0.0, 0.0, 0.0, 0.0, 0.0, 0.0, 0.0, 0.0, 0.0, 0.0, 0.0, 0.0, 0.0, 0.0, 0.0, 0.0, 0.0, 0.0, 0.0, 0.0, 0.0, 0.0, 0.0, 0.0, 0.0, 0.0, 0.0, 0.0, 0.0, 0.0, 0.0, 0.0, 0.0, 0.0, 0.0, 0.0, 0.0, 0.0, 0.0, 0.0, 0.0, 0.0, 0.0, 0.0, 0.0, 0.0, 0.0, 0.0, 0.0, 0.0, 0.0, 0.0, 0.0, 0.0, 0.0, 0.0, 0.0, 0.0, 0.0, 0.0, 0.0, 0.0, 0.0])
me_circle_001.materials.append(mat_material_006)
me_circle_001.use_remesh_fix_poles = True
me_circle_001.use_remesh_preserve_attributes = False
me_circle_001.use_mirror_vertex_groups = False
me_circle_001.update()
me_circle_002 = bpy.data.meshes.new('Circle.002')
me_circle_002.from_pydata([(0.2866, 0.006804, 0.01631), (-0.1537, 0.00812, 0.05629), (-0.2661, 0.007338, 0.03253), (-0.2958, 0.008978, -0.001845), (-0.2661, 0.005202, -0.03237), (-0.1537, 0.00442, -0.05612), (0.2866, 0.005736, -0.01614), (0.1535, 0.00442, -0.05612), (0.266, 0.005202, -0.03237), (0.2975, 0.009183, 0.0003209), (0.266, 0.007338, 0.03253), (0.1535, 0.00812, 0.05629), (0.266, 0.00627, 8.071e-05), (-0.2867, 0.006804, 0.01631), (-0.2867, 0.005736, -0.01614), (-0.2661, 0.00627, 8.071e-05), (0.2128, 0.006727, -0.04844), (0.2172, 0.006019, 0.04795), (0.266, 0.005736, -0.01614), (0.1535, 0.00627, 8.071e-05), (0.266, 0.006804, 0.01631), (-0.213, 0.006028, 0.04814), (-0.2172, 0.006731, -0.04824), (-0.2661, 0.005736, -0.01614), (-0.1537, 0.00627, 8.071e-05), (-0.2661, 0.006804, 0.01631), (0.2575, 0.05665, 0.0145), (-0.1381, 0.05784, 0.05042), (-0.2391, 0.05713, 0.02908), (-0.2658, 0.05861, -0.001811), (-0.2391, 0.05521, -0.02924), (-0.1381, 0.05451, -0.05058), (0.2575, 0.05569, -0.01466), (0.138, 0.05451, -0.05058), (0.239, 0.05521, -0.02924), (0.2673, 0.05879, 0.0001351), (0.239, 0.05713, 0.02908), (0.138, 0.05784, 0.05042), (0.239, 0.05617, -8.068e-05), (-0.2576, 0.05665, 0.0145), (-0.2576, 0.05569, -0.01466), (-0.2391, 0.05617, -8.068e-05), (0.1912, 0.05658, -0.04368), (0.1952, 0.05595, 0.04293), (0.239, 0.05569, -0.01466), (0.138, 0.05617, -8.068e-05), (0.239, 0.05665, 0.0145), (-0.1913, 0.05596, 0.0431), (-0.1951, 0.05659, -0.0435), (-0.2391, 0.05569, -0.01466), (-0.1381, 0.05617, -8.068e-05), (-0.2391, 0.05665, 0.0145)], [], [(3, 13, 14), (2, 21, 1, 24, 5, 22, 4, 23, 15, 25), (6, 12, 0), (6, 8, 18, 12), (5, 24, 1, 11, 19, 7), (8, 16, 7, 19, 11, 17, 10, 20, 12, 18), (9, 6, 0), (0, 12, 20, 10), (13, 2, 25, 15), (13, 15, 14), (14, 15, 23, 4), (29, 40, 39), (28, 51, 41, 49, 30, 48, 31, 50, 27, 47), (32, 26, 38), (32, 38, 44, 34), (31, 33, 45, 37, 27, 50), (34, 44, 38, 46, 36, 43, 37, 45, 33, 42), (35, 26, 32), (26, 36, 46, 38), (39, 41, 51, 28), (39, 40, 41), (40, 30, 49, 41), (0, 10, 36, 26), (13, 3, 29, 39), (6, 9, 35, 32), (14, 4, 30, 40), (11, 1, 27, 37), (7, 16, 42, 33), (5, 7, 33, 31), (8, 6, 32, 34), (1, 21, 47, 27), (21, 2, 28, 47), (9, 0, 26, 35), (2, 13, 39, 28), (22, 5, 31, 48), (10, 17, 43, 36), (3, 14, 40, 29), (16, 8, 34, 42), (4, 22, 48, 30), (17, 11, 37, 43)])
_uv = me_circle_002.uv_layers.new(name='UVMap')
_uv.uv.foreach_set('vector', [0.0, 0.0, 0.0, 0.0, 0.0, 0.0, 0.0, 0.0, 0.0, 0.0, 0.0, 0.0, 0.0, 0.0, 0.0, 0.0, 0.0, 0.0, 0.0, 0.0, 0.0, 0.0, 0.0, 0.0, 0.0, 0.0, 0.0, 0.0, 0.0, 0.0, 0.0, 0.0, 0.0, 0.0, 0.0, 0.0, 0.0, 0.0, 0.0, 0.0, 0.0, 0.0, 0.0, 0.0, 0.0, 0.0, 0.0, 0.0, 0.0, 0.0, 0.0, 0.0, 0.0, 0.0, 0.0, 0.0, 0.0, 0.0, 0.0, 0.0, 0.0, 0.0, 0.0, 0.0, 0.0, 0.0, 0.0, 0.0, 0.0, 0.0, 0.0, 0.0, 0.0, 0.0, 0.0, 0.0, 0.0, 0.0, 0.0, 0.0, 0.0, 0.0, 0.0, 0.0, 0.0, 0.0, 0.0, 0.0, 0.0, 0.0, 0.0, 0.0, 0.0, 0.0, 0.0, 0.0, 0.0, 0.0, 0.0, 0.0, 0.0, 0.0, 0.0, 0.0, 0.0, 0.0, 0.0, 0.0, 0.0, 0.0, 0.0, 0.0, 0.0, 0.0, 0.0, 0.0, 0.0, 0.0, 0.0, 0.0, 0.0, 0.0, 0.0, 0.0, 0.0, 0.0, 0.0, 0.0, 0.0, 0.0, 0.0, 0.0, 0.0, 0.0, 0.0, 0.0, 0.0, 0.0, 0.0, 0.0, 0.0, 0.0, 0.0, 0.0, 0.0, 0.0, 0.0, 0.0, 0.0, 0.0, 0.0, 0.0, 0.0, 0.0, 0.0, 0.0, 0.0, 0.0, 0.0, 0.0, 0.0, 0.0, 0.0, 0.0, 0.0, 0.0, 0.0, 0.0, 0.0, 0.0, 0.0, 0.0, 0.0, 0.0, 0.0, 0.0, 0.0, 0.0, 0.0, 0.0, 0.0, 0.0, 0.0, 0.0, 0.0, 0.0, 0.0, 0.0, 0.0, 0.0, 0.0, 0.0, 0.0, 0.0, 0.0, 0.0, 0.0, 0.0, 0.0, 0.0, 0.0, 0.0, 0.0, 0.0, 0.0, 0.0, 0.0, 0.0, 0.0, 0.0, 0.0, 0.0, 0.0, 0.0, 0.0, 0.0, 0.0, 0.0, 0.0, 0.0, 0.0, 0.0, 0.0, 0.0, 0.0, 0.0, 0.0, 0.0, 0.0, 0.0, 0.0, 0.0, 0.0, 0.0, 0.0, 0.0, 0.0, 0.0, 0.0, 0.0, 0.0, 0.0, 0.0, 0.0, 0.0, 0.0, 0.0, 0.0, 0.0, 0.0, 0.0, 0.0, 0.0, 0.0, 0.0, 0.0, 0.0, 0.0, 0.0, 0.0, 0.0, 0.0, 0.0, 0.0, 0.0, 0.0, 0.0, 0.0, 0.0, 0.0, 0.0, 0.0, 0.0, 0.0, 0.0, 0.0, 0.0, 0.0, 0.0, 0.0, 0.0, 0.0, 0.0, 0.0, 0.0, 0.0, 0.0, 0.0, 0.0, 0.0, 0.0, 0.0, 0.0, 0.0, 0.0, 0.0, 0.0, 0.0, 0.0, 0.0, 0.0, 0.0, 0.0, 0.0, 0.0, 0.0, 0.0, 0.0, 0.0, 0.0, 0.0, 0.0, 0.0, 0.0, 0.0, 0.0, 0.0, 0.0, 0.0, 0.0, 0.0, 0.0, 0.0, 0.0, 0.0, 0.0, 0.0, 0.0, 0.0, 0.0, 0.0, 0.0, 0.0, 0.0, 0.0, 0.0, 0.0, 0.0, 0.0, 0.0, 0.0, 0.0, 0.0, 0.0, 0.0, 0.0, 0.0, 0.0, 0.0, 0.0, 0.0, 0.0, 0.0, 0.0, 0.0, 0.0, 0.0, 0.0, 0.0, 0.0])
me_circle_002.materials.append(mat_material_007)
me_circle_002.use_remesh_fix_poles = True
me_circle_002.use_remesh_preserve_attributes = False
me_circle_002.use_mirror_vertex_groups = False
me_circle_002.update()
me_circle_003 = bpy.data.meshes.new('Circle.003')
me_circle_003.from_pydata([(0.2866, 0.006804, 0.01631), (-0.1537, 0.00812, 0.05629), (-0.2661, 0.007338, 0.03253), (-0.2958, 0.008978, -0.001845), (-0.2661, 0.005202, -0.03237), (-0.1537, 0.00442, -0.05612), (0.2866, 0.005736, -0.01614), (0.1535, 0.00442, -0.05612), (0.266, 0.005202, -0.03237), (0.2975, 0.009183, 0.0003209), (0.266, 0.007338, 0.03253), (0.1535, 0.00812, 0.05629), (0.266, 0.00627, 8.071e-05), (-0.2867, 0.006804, 0.01631), (-0.2867, 0.005736, -0.01614), (-0.2661, 0.00627, 8.071e-05), (0.2128, 0.006727, -0.04844), (0.2172, 0.006019, 0.04795), (0.266, 0.005736, -0.01614), (0.1535, 0.00627, 8.071e-05), (0.266, 0.006804, 0.01631), (-0.213, 0.006028, 0.04814), (-0.2172, 0.006731, -0.04824), (-0.2661, 0.005736, -0.01614), (-0.1537, 0.00627, 8.071e-05), (-0.2661, 0.006804, 0.01631), (0.2575, 0.05665, 0.0145), (-0.1381, 0.05784, 0.05042), (-0.2391, 0.05713, 0.02908), (-0.2658, 0.05861, -0.001811), (-0.2391, 0.05521, -0.02924), (-0.1381, 0.05451, -0.05058), (0.2575, 0.05569, -0.01466), (0.138, 0.05451, -0.05058), (0.239, 0.05521, -0.02924), (0.2673, 0.05879, 0.0001351), (0.239, 0.05713, 0.02908), (0.138, 0.05784, 0.05042), (0.239, 0.05617, -8.068e-05), (-0.2576, 0.05665, 0.0145), (-0.2576, 0.05569, -0.01466), (-0.2391, 0.05617, -8.068e-05), (0.1912, 0.05658, -0.04368), (0.1952, 0.05595, 0.04293), (0.239, 0.05569, -0.01466), (0.138, 0.05617, -8.068e-05), (0.239, 0.05665, 0.0145), (-0.1913, 0.05596, 0.0431), (-0.1951, 0.05659, -0.0435), (-0.2391, 0.05569, -0.01466), (-0.1381, 0.05617, -8.068e-05), (-0.2391, 0.05665, 0.0145)], [], [(3, 13, 14), (2, 21, 1, 24, 5, 22, 4, 23, 15, 25), (6, 12, 0), (6, 8, 18, 12), (5, 24, 1, 11, 19, 7), (8, 16, 7, 19, 11, 17, 10, 20, 12, 18), (9, 6, 0), (0, 12, 20, 10), (13, 2, 25, 15), (13, 15, 14), (14, 15, 23, 4), (29, 40, 39), (28, 51, 41, 49, 30, 48, 31, 50, 27, 47), (32, 26, 38), (32, 38, 44, 34), (31, 33, 45, 37, 27, 50), (34, 44, 38, 46, 36, 43, 37, 45, 33, 42), (35, 26, 32), (26, 36, 46, 38), (39, 41, 51, 28), (39, 40, 41), (40, 30, 49, 41), (0, 10, 36, 26), (13, 3, 29, 39), (6, 9, 35, 32), (14, 4, 30, 40), (11, 1, 27, 37), (7, 16, 42, 33), (5, 7, 33, 31), (8, 6, 32, 34), (1, 21, 47, 27), (21, 2, 28, 47), (9, 0, 26, 35), (2, 13, 39, 28), (22, 5, 31, 48), (10, 17, 43, 36), (3, 14, 40, 29), (16, 8, 34, 42), (4, 22, 48, 30), (17, 11, 37, 43)])
_uv = me_circle_003.uv_layers.new(name='UVMap')
_uv.uv.foreach_set('vector', [0.0, 0.0, 0.0, 0.0, 0.0, 0.0, 0.0, 0.0, 0.0, 0.0, 0.0, 0.0, 0.0, 0.0, 0.0, 0.0, 0.0, 0.0, 0.0, 0.0, 0.0, 0.0, 0.0, 0.0, 0.0, 0.0, 0.0, 0.0, 0.0, 0.0, 0.0, 0.0, 0.0, 0.0, 0.0, 0.0, 0.0, 0.0, 0.0, 0.0, 0.0, 0.0, 0.0, 0.0, 0.0, 0.0, 0.0, 0.0, 0.0, 0.0, 0.0, 0.0, 0.0, 0.0, 0.0, 0.0, 0.0, 0.0, 0.0, 0.0, 0.0, 0.0, 0.0, 0.0, 0.0, 0.0, 0.0, 0.0, 0.0, 0.0, 0.0, 0.0, 0.0, 0.0, 0.0, 0.0, 0.0, 0.0, 0.0, 0.0, 0.0, 0.0, 0.0, 0.0, 0.0, 0.0, 0.0, 0.0, 0.0, 0.0, 0.0, 0.0, 0.0, 0.0, 0.0, 0.0, 0.0, 0.0, 0.0, 0.0, 0.0, 0.0, 0.0, 0.0, 0.0, 0.0, 0.0, 0.0, 0.0, 0.0, 0.0, 0.0, 0.0, 0.0, 0.0, 0.0, 0.0, 0.0, 0.0, 0.0, 0.0, 0.0, 0.0, 0.0, 0.0, 0.0, 0.0, 0.0, 0.0, 0.0, 0.0, 0.0, 0.0, 0.0, 0.0, 0.0, 0.0, 0.0, 0.0, 0.0, 0.0, 0.0, 0.0, 0.0, 0.0, 0.0, 0.0, 0.0, 0.0, 0.0, 0.0, 0.0, 0.0, 0.0, 0.0, 0.0, 0.0, 0.0, 0.0, 0.0, 0.0, 0.0, 0.0, 0.0, 0.0, 0.0, 0.0, 0.0, 0.0, 0.0, 0.0, 0.0, 0.0, 0.0, 0.0, 0.0, 0.0, 0.0, 0.0, 0.0, 0.0, 0.0, 0.0, 0.0, 0.0, 0.0, 0.0, 0.0, 0.0, 0.0, 0.0, 0.0, 0.0, 0.0, 0.0, 0.0, 0.0, 0.0, 0.0, 0.0, 0.0, 0.0, 0.0, 0.0, 0.0, 0.0, 0.0, 0.0, 0.0, 0.0, 0.0, 0.0, 0.0, 0.0, 0.0, 0.0, 0.0, 0.0, 0.0, 0.0, 0.0, 0.0, 0.0, 0.0, 0.0, 0.0, 0.0, 0.0, 0.0, 0.0, 0.0, 0.0, 0.0, 0.0, 0.0, 0.0, 0.0, 0.0, 0.0, 0.0, 0.0, 0.0, 0.0, 0.0, 0.0, 0.0, 0.0, 0.0, 0.0, 0.0, 0.0, 0.0, 0.0, 0.0, 0.0, 0.0, 0.0, 0.0, 0.0, 0.0, 0.0, 0.0, 0.0, 0.0, 0.0, 0.0, 0.0, 0.0, 0.0, 0.0, 0.0, 0.0, 0.0, 0.0, 0.0, 0.0, 0.0, 0.0, 0.0, 0.0, 0.0, 0.0, 0.0, 0.0, 0.0, 0.0, 0.0, 0.0, 0.0, 0.0, 0.0, 0.0, 0.0, 0.0, 0.0, 0.0, 0.0, 0.0, 0.0, 0.0, 0.0, 0.0, 0.0, 0.0, 0.0, 0.0, 0.0, 0.0, 0.0, 0.0, 0.0, 0.0, 0.0, 0.0, 0.0, 0.0, 0.0, 0.0, 0.0, 0.0, 0.0, 0.0, 0.0, 0.0, 0.0, 0.0, 0.0, 0.0, 0.0, 0.0, 0.0, 0.0, 0.0, 0.0, 0.0, 0.0, 0.0, 0.0, 0.0, 0.0, 0.0, 0.0, 0.0, 0.0, 0.0, 0.0, 0.0, 0.0, 0.0, 0.0, 0.0, 0.0, 0.0, 0.0, 0.0, 0.0, 0.0, 0.0, 0.0, 0.0])
me_circle_003.materials.append(mat_material_008)
me_circle_003.use_remesh_fix_poles = True
me_circle_003.use_remesh_preserve_attributes = False
me_circle_003.use_mirror_vertex_groups = False
me_circle_003.update()

# ---- objects
ob_plane = bpy.data.objects.new('Plane', me_plane)
ob_plane_001 = bpy.data.objects.new('Plane.001', me_plane_002)
ob_plane_002 = bpy.data.objects.new('Plane.002', me_plane_003)
ob_circle = bpy.data.objects.new('Circle', me_circle)
ob_plane_003 = bpy.data.objects.new('Plane.003', me_plane_004)
ob_circle_001 = bpy.data.objects.new('Circle.001', me_circle_001)
ob_circle_002 = bpy.data.objects.new('Circle.002', me_circle_002)
ob_circle_003 = bpy.data.objects.new('Circle.003', me_circle_003)

# ---- transforms, parenting, visibility, modifiers, constraints
ob_plane.location = (0.0, -0.2301, 0.0)
ob_plane.rotation_euler = (1.571, -2.22e-16, -2.263e-16)
ob_plane.lineart.crease_threshold = 0.0
_m = ob_plane.modifiers.new('Mirror', 'MIRROR')
_m.use_axis = (False, False, False)
_m.use_clip = True
ob_plane_001.location = (0.007791, -0.25, -1.992)
ob_plane_001.rotation_euler = (-1.584, -0.1643, -0.3341)
ob_plane_001.scale = (0.2027, 0.2027, 0.2027)
ob_plane_001.lineart.crease_threshold = 0.0
ob_plane_002.location = (0.0, -0.236, 0.1824)
ob_plane_002.rotation_euler = (1.571, 0.0, 0.0)
ob_plane_002.scale = (1.0, 1.834, 1.0)
ob_plane_002.lineart.crease_threshold = 0.0
ob_circle.location = (0.0, -1.446, 0.0)
ob_circle.scale = (1.0, 0.3226, 1.0)
ob_circle.lineart.crease_threshold = 0.0
ob_plane_003.location = (-0.514, -0.25, 2.169)
ob_plane_003.rotation_euler = (-1.584, -0.1643, -0.3341)
ob_plane_003.scale = (0.07082, 0.07082, 0.07082)
ob_plane_003.lineart.crease_threshold = 0.0
ob_circle_001.location = (1.203, -0.1351, 1.366)
ob_circle_001.rotation_euler = (2.068, 1.571, 0.0)
ob_circle_001.scale = (1.0, 0.3226, 1.0)
ob_circle_001.lineart.crease_threshold = 0.0
ob_circle_002.location = (-1.156, -0.1461, 1.366)
ob_circle_002.rotation_euler = (4.149, 1.571, 0.0)
ob_circle_002.scale = (0.4895, 0.4548, 0.9676)
ob_circle_002.lineart.crease_threshold = 0.0
ob_circle_003.location = (-1.156, -0.1461, 1.036)
ob_circle_003.rotation_euler = (4.149, 1.571, 0.0)
ob_circle_003.scale = (0.4895, 0.4548, 0.9676)
ob_circle_003.lineart.crease_threshold = 0.0

# ---- collection membership
col_collection.objects.link(ob_plane)
col_collection.objects.link(ob_plane_001)
col_collection.objects.link(ob_plane_002)
col_collection.objects.link(ob_circle)
col_collection.objects.link(ob_plane_003)
col_collection.objects.link(ob_circle_001)
col_collection.objects.link(ob_circle_002)
col_collection.objects.link(ob_circle_003)

# ---- scene / render settings (as saved in the file)
scene.frame_start = 1; scene.frame_end = 250; scene.frame_set(1)
scene.render.engine = 'BLENDER_EEVEE_NEXT'
scene.cycles.use_denoising = False
scene.cycles.samples = 128
scene.cycles.sampling_pattern = 'TABULATED_SOBOL'
scene.cycles.use_adaptive_sampling = False
scene.cycles.use_light_tree = False
scene.view_settings.view_transform = 'Filmic'
bpy.context.view_layer.update()

# ---- added for rendering (the .blend has no active camera and no usable light): camera, sun
cam_auto = bpy.data.cameras.new('AutoCamera')
cam_auto.lens = 50.0
cam_auto.sensor_width = 36.0
cam_auto.clip_end = 1000.0
ob_auto_camera = bpy.data.objects.new('AutoCamera', cam_auto)
scene.collection.objects.link(ob_auto_camera)
ob_auto_camera.location = (4.97034, -6.16898, 3.96519)
ob_auto_camera.rotation_euler = (1.09748, -7.21219e-08, 0.694738)
scene.camera = ob_auto_camera
light_auto_sun = bpy.data.lights.new('AutoSun', 'SUN')
light_auto_sun.energy = 3.0
light_auto_sun.angle = 0.0523599
ob_auto_sun = bpy.data.objects.new('AutoSun', light_auto_sun)
scene.collection.objects.link(ob_auto_sun)
ob_auto_sun.rotation_euler = (0.872665, 0.174533, 0.523599)
bpy.context.view_layer.update()
